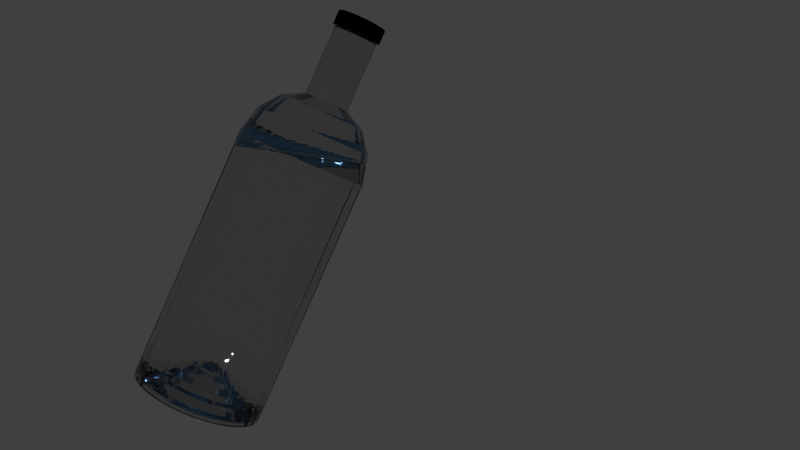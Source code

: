 # Source: bottle.blend  (saved by Blender 2.69.0; exported with 4.5.12 LTS)
import bpy
from mathutils import Matrix  # noqa: F401  (used for matrix-valued properties, if any)

bpy.ops.wm.read_factory_settings(use_empty=True)
scene = bpy.context.scene
scene.name = 'Scene'

# ---- collections
col_collection_1 = bpy.data.collections.new('Collection 1'); scene.collection.children.link(col_collection_1)

# ---- materials (node trees are filled in below, after node groups)
mat_material_001 = bpy.data.materials.new('Material.001')
mat_material_001.alpha_threshold = 0.0
mat_material_001.roughness = 0.5
mat_material_001.line_color = (0.0, 0.0, 0.0, 1.0)
mat_material_002 = bpy.data.materials.new('Material.002')
mat_material_002.alpha_threshold = 0.0
mat_material_002.roughness = 0.5
mat_material_002.line_color = (0.0, 0.0, 0.0, 1.0)
mat_material_003 = bpy.data.materials.new('Material.003')
mat_material_003.alpha_threshold = 0.0
mat_material_003.roughness = 0.5
mat_material_003.line_color = (0.0, 0.0, 0.0, 1.0)

# ---- material node trees
mat_material_001.use_nodes = True; mat_material_001.node_tree.nodes.clear()
_N = mat_material_001.node_tree.nodes; _L = mat_material_001.node_tree.links
n0 = _N.new('ShaderNodeOutputMaterial'); n0.name = 'Material Output'; n0.location = (300, 300)
n1 = _N.new('ShaderNodeBsdfGlass'); n1.name = 'Glass BSDF'; n1.location = (100, 300)
n1.distribution = 'BECKMANN'
n1.inputs[0].default_value = (0.8, 0.8, 0.8, 1.0)
n1.inputs[2].default_value = 1.45
_L.new(n1.outputs[0], n0.inputs[0])
n0.is_active_output = True
mat_material_002.use_nodes = True; mat_material_002.node_tree.nodes.clear()
_N = mat_material_002.node_tree.nodes; _L = mat_material_002.node_tree.links
n0 = _N.new('ShaderNodeOutputMaterial'); n0.name = 'Material Output'; n0.location = (300, 300)
n1 = _N.new('ShaderNodeBsdfDiffuse'); n1.name = 'Diffuse BSDF'; n1.location = (10, 300)
n1.inputs[0].default_value = (0.0, 0.0, 0.0, 1.0)
_L.new(n1.outputs[0], n0.inputs[0])
n0.is_active_output = True
mat_material_003.use_nodes = True; mat_material_003.node_tree.nodes.clear()
_N = mat_material_003.node_tree.nodes; _L = mat_material_003.node_tree.links
n0 = _N.new('ShaderNodeOutputMaterial'); n0.name = 'Material Output'; n0.location = (300, 300)
n1 = _N.new('ShaderNodeBsdfTranslucent'); n1.name = 'Translucent BSDF'; n1.location = (110, 300)
n1.inputs[0].default_value = (0.4232, 0.7113, 0.95, 1.0)
_L.new(n1.outputs[0], n0.inputs[0])
n0.is_active_output = True

# ---- world
world_world = bpy.data.worlds.new('World'); scene.world = world_world
world_world.color = (0.05088, 0.05088, 0.05088)
world_world.use_sun_shadow = False
world_world.sun_shadow_jitter_overblur = 0.0
world_world.cycles.sampling_method = 'MANUAL'
world_world.cycles.sample_map_resolution = 256

# ---- cameras
cam_camera_001 = bpy.data.cameras.new('Camera.001')
cam_camera_001.clip_end = 100.0
cam_camera_001.lens = 35.0
cam_camera_001.sensor_width = 32.0
cam_camera_001.sensor_height = 18.0
cam_camera_001.dof.focus_distance = 0.0

# ---- meshes
me_cylinder = bpy.data.meshes.new('Cylinder')
me_cylinder.from_pydata([(0.0, 1.0, -1.0), (0.0, 1.0, 0.743), (0.1951, 0.9808, -1.0), (0.1951, 0.9808, 0.743), (0.3827, 0.9239, -1.0), (0.3827, 0.9239, 0.743), (0.5556, 0.8315, -1.0), (0.5556, 0.8315, 0.743), (0.7071, 0.7071, -1.0), (0.7071, 0.7071, 0.743), (0.8315, 0.5556, -1.0), (0.8315, 0.5556, 0.743), (0.9239, 0.3827, -1.0), (0.9239, 0.3827, 0.743), (0.9808, 0.1951, -1.0), (0.9808, 0.1951, 0.743), (1.0, 7.55e-08, -1.0), (1.0, 7.55e-08, 0.743), (0.9808, -0.1951, -1.0), (0.9808, -0.1951, 0.743), (0.9239, -0.3827, -1.0), (0.9239, -0.3827, 0.743), (0.8315, -0.5556, -1.0), (0.8315, -0.5556, 0.743), (0.7071, -0.7071, -1.0), (0.7071, -0.7071, 0.743), (0.5556, -0.8315, -1.0), (0.5556, -0.8315, 0.743), (0.3827, -0.9239, -1.0), (0.3827, -0.9239, 0.743), (0.1951, -0.9808, -1.0), (0.1951, -0.9808, 0.743), (-3.258e-07, -1.0, -1.0), (-3.258e-07, -1.0, 0.743), (-0.1951, -0.9808, -1.0), (-0.1951, -0.9808, 0.743), (-0.3827, -0.9239, -1.0), (-0.3827, -0.9239, 0.743), (-0.5556, -0.8315, -1.0), (-0.5556, -0.8315, 0.743), (-0.7071, -0.7071, -1.0), (-0.7071, -0.7071, 0.743), (-0.8315, -0.5556, -1.0), (-0.8315, -0.5556, 0.743), (-0.9239, -0.3827, -1.0), (-0.9239, -0.3827, 0.743), (-0.9808, -0.1951, -1.0), (-0.9808, -0.1951, 0.743), (-1.0, 9.656e-07, -1.0), (-1.0, 9.656e-07, 0.743), (-0.9808, 0.1951, -1.0), (-0.9808, 0.1951, 0.743), (-0.9239, 0.3827, -1.0), (-0.9239, 0.3827, 0.743), (-0.8315, 0.5556, -1.0), (-0.8315, 0.5556, 0.743), (-0.7071, 0.7071, -1.0), (-0.7071, 0.7071, 0.743), (-0.5556, 0.8315, -1.0), (-0.5556, 0.8315, 0.743), (-0.3827, 0.9239, -1.0), (-0.3827, 0.9239, 0.743), (-0.1951, 0.9808, -1.0), (-0.1951, 0.9808, 0.743), (1.129e-08, 0.9049, -1.0), (0.1765, 0.8875, -1.0), (0.3463, 0.836, -1.0), (0.5027, 0.7524, -1.0), (0.6399, 0.6399, -1.0), (0.7524, 0.5027, -1.0), (0.836, 0.3463, -1.0), (0.8875, 0.1765, -1.0), (0.9049, 9.541e-08, -1.0), (0.8875, -0.1765, -1.0), (0.836, -0.3463, -1.0), (0.7524, -0.5027, -1.0), (0.6399, -0.6399, -1.0), (0.5027, -0.7524, -1.0), (0.3463, -0.836, -1.0), (0.1765, -0.8875, -1.0), (-2.836e-07, -0.9049, -1.0), (-0.1765, -0.8875, -1.0), (-0.3463, -0.836, -1.0), (-0.5028, -0.7524, -1.0), (-0.6399, -0.6399, -1.0), (-0.7524, -0.5027, -1.0), (-0.836, -0.3463, -1.0), (-0.8875, -0.1765, -1.0), (-0.9049, 9.009e-07, -1.0), (-0.8875, 0.1765, -1.0), (-0.836, 0.3463, -1.0), (-0.7524, 0.5028, -1.0), (-0.6399, 0.6399, -1.0), (-0.5027, 0.7524, -1.0), (-0.3463, 0.836, -1.0), (-0.1765, 0.8875, -1.0), (1.129e-08, 0.9049, -1.0), (0.1765, 0.8875, -1.0), (0.3463, 0.836, -1.0), (0.5027, 0.7524, -1.0), (0.6399, 0.6399, -1.0), (0.7524, 0.5027, -1.0), (0.836, 0.3463, -1.0), (0.8875, 0.1765, -1.0), (0.9049, 9.541e-08, -1.0), (0.8875, -0.1765, -1.0), (0.836, -0.3463, -1.0), (0.7524, -0.5027, -1.0), (0.6399, -0.6399, -1.0), (0.5027, -0.7524, -1.0), (0.3463, -0.836, -1.0), (0.1765, -0.8875, -1.0), (-2.836e-07, -0.9049, -1.0), (-0.1765, -0.8875, -1.0), (-0.3463, -0.836, -1.0), (-0.5028, -0.7524, -1.0), (-0.6399, -0.6399, -1.0), (-0.7524, -0.5027, -1.0), (-0.836, -0.3463, -1.0), (-0.8875, -0.1765, -1.0), (-0.9049, 9.009e-07, -1.0), (-0.8875, 0.1765, -1.0), (-0.836, 0.3463, -1.0), (-0.7524, 0.5028, -1.0), (-0.6399, 0.6399, -1.0), (-0.5027, 0.7524, -1.0), (-0.3463, 0.836, -1.0), (-0.1765, 0.8875, -1.0), (1.129e-08, 0.9049, -0.9862), (0.1765, 0.8875, -0.9862), (0.3463, 0.836, -0.9862), (0.5027, 0.7524, -0.9862), (0.6399, 0.6399, -0.9862), (0.7524, 0.5027, -0.9862), (0.836, 0.3463, -0.9862), (0.8875, 0.1765, -0.9862), (0.9049, 9.541e-08, -0.9862), (0.8875, -0.1765, -0.9862), (0.836, -0.3463, -0.9862), (0.7524, -0.5027, -0.9862), (0.6399, -0.6399, -0.9862), (0.5027, -0.7524, -0.9862), (0.3463, -0.836, -0.9862), (0.1765, -0.8875, -0.9862), (-2.836e-07, -0.9049, -0.9862), (-0.1765, -0.8875, -0.9862), (-0.3463, -0.836, -0.9862), (-0.5028, -0.7524, -0.9862), (-0.6399, -0.6399, -0.9862), (-0.7524, -0.5027, -0.9862), (-0.836, -0.3463, -0.9862), (-0.8875, -0.1765, -0.9862), (-0.9049, 9.009e-07, -0.9862), (-0.8875, 0.1765, -0.9862), (-0.836, 0.3463, -0.9862), (-0.7524, 0.5028, -0.9862), (-0.6399, 0.6399, -0.9862), (-0.5027, 0.7524, -0.9862), (-0.3463, 0.836, -0.9862), (-0.1765, 0.8875, -0.9862), (1.707e-08, 0.8504, -0.9862), (0.1659, 0.834, -0.9862), (0.3254, 0.7856, -0.9862), (0.4724, 0.707, -0.9862), (0.6013, 0.6013, -0.9862), (0.707, 0.4724, -0.9862), (0.7856, 0.3254, -0.9862), (0.834, 0.1659, -0.9862), (0.8504, 1.088e-07, -0.9862), (0.834, -0.1659, -0.9862), (0.7856, -0.3254, -0.9862), (0.707, -0.4724, -0.9862), (0.6013, -0.6013, -0.9862), (0.4724, -0.707, -0.9862), (0.3254, -0.7856, -0.9862), (0.1659, -0.834, -0.9862), (-2.6e-07, -0.8504, -0.9862), (-0.1659, -0.834, -0.9862), (-0.3254, -0.7856, -0.9862), (-0.4724, -0.707, -0.9862), (-0.6013, -0.6013, -0.9862), (-0.707, -0.4724, -0.9862), (-0.7856, -0.3254, -0.9862), (-0.834, -0.1659, -0.9862), (-0.8504, 8.657e-07, -0.9862), (-0.834, 0.1659, -0.9862), (-0.7856, 0.3254, -0.9862), (-0.707, 0.4724, -0.9862), (-0.6013, 0.6013, -0.9862), (-0.4724, 0.707, -0.9862), (-0.3254, 0.7856, -0.9862), (-0.1659, 0.834, -0.9862), (0.06817, 0.8504, -0.9733), (0.2341, 0.834, -0.9733), (0.3936, 0.7856, -0.9733), (0.5406, 0.707, -0.9733), (0.6695, 0.6013, -0.9733), (0.7752, 0.4724, -0.9733), (0.8538, 0.3254, -0.9733), (0.9022, 0.1659, -0.9733), (0.9185, 1.088e-07, -0.9733), (0.9022, -0.1659, -0.9733), (0.8538, -0.3254, -0.9733), (0.7752, -0.4724, -0.9733), (0.6695, -0.6013, -0.9733), (0.5406, -0.707, -0.9733), (0.3936, -0.7856, -0.9733), (0.2341, -0.834, -0.9733), (0.06817, -0.8504, -0.9733), (-0.09772, -0.834, -0.9733), (-0.2572, -0.7856, -0.9733), (-0.4043, -0.707, -0.9733), (-0.5331, -0.6013, -0.9733), (-0.6389, -0.4724, -0.9733), (-0.7175, -0.3254, -0.9733), (-0.7658, -0.1659, -0.9733), (-0.7822, 8.657e-07, -0.9733), (-0.7658, 0.1659, -0.9733), (-0.7175, 0.3254, -0.9733), (-0.6389, 0.4724, -0.9733), (-0.5331, 0.6013, -0.9733), (-0.4043, 0.707, -0.9733), (-0.2572, 0.7856, -0.9733), (-0.09772, 0.834, -0.9733), (0.06817, 0.7579, -0.9569), (0.216, 0.7433, -0.9569), (0.3582, 0.7002, -0.9569), (0.4892, 0.6302, -0.9569), (0.6041, 0.5359, -0.9569), (0.6983, 0.4211, -0.9569), (0.7684, 0.29, -0.9569), (0.8115, 0.1479, -0.9569), (0.8261, 1.31e-07, -0.9569), (0.8115, -0.1479, -0.9569), (0.7684, -0.29, -0.9569), (0.6983, -0.4211, -0.9569), (0.6041, -0.5359, -0.9569), (0.4892, -0.6302, -0.9569), (0.3582, -0.7002, -0.9569), (0.216, -0.7433, -0.9569), (0.06817, -0.7579, -0.9569), (-0.07968, -0.7433, -0.9569), (-0.2219, -0.7002, -0.9569), (-0.3529, -0.6302, -0.9569), (-0.4677, -0.5359, -0.9569), (-0.562, -0.4211, -0.9569), (-0.632, -0.29, -0.9569), (-0.6751, -0.1479, -0.9569), (-0.6897, 8.055e-07, -0.9569), (-0.6751, 0.1479, -0.9569), (-0.632, 0.29, -0.9569), (-0.562, 0.4211, -0.9569), (-0.4677, 0.5359, -0.9569), (-0.3529, 0.6302, -0.9569), (-0.2219, 0.7002, -0.9569), (-0.07968, 0.7433, -0.9569), (0.06817, 0.6996, -0.9336), (0.2047, 0.6862, -0.9336), (0.3359, 0.6464, -0.9336), (0.4569, 0.5817, -0.9336), (0.5629, 0.4947, -0.9336), (0.6499, 0.3887, -0.9336), (0.7145, 0.2677, -0.9336), (0.7543, 0.1365, -0.9336), (0.7678, 1.441e-07, -0.9336), (0.7543, -0.1365, -0.9336), (0.7145, -0.2677, -0.9336), (0.6499, -0.3887, -0.9336), (0.5629, -0.4947, -0.9336), (0.4569, -0.5817, -0.9336), (0.3359, -0.6464, -0.9336), (0.2047, -0.6862, -0.9336), (0.06817, -0.6996, -0.9336), (-0.06832, -0.6862, -0.9336), (-0.1996, -0.6464, -0.9336), (-0.3205, -0.5817, -0.9336), (-0.4265, -0.4947, -0.9336), (-0.5135, -0.3887, -0.9336), (-0.5782, -0.2677, -0.9336), (-0.618, -0.1365, -0.9336), (-0.6314, 7.668e-07, -0.9336), (-0.618, 0.1365, -0.9336), (-0.5782, 0.2677, -0.9336), (-0.5135, 0.3887, -0.9336), (-0.4265, 0.4947, -0.9336), (-0.3205, 0.5817, -0.9336), (-0.1996, 0.6464, -0.9336), (-0.06831, 0.6862, -0.9336), (0.06817, 0.6495, -0.9105), (0.1949, 0.637, -0.9105), (0.3167, 0.6, -0.9105), (0.429, 0.54, -0.9105), (0.5274, 0.4593, -0.9105), (0.6082, 0.3608, -0.9105), (0.6682, 0.2485, -0.9105), (0.7052, 0.1267, -0.9105), (0.7177, 1.557e-07, -0.9105), (0.7052, -0.1267, -0.9105), (0.6682, -0.2485, -0.9105), (0.6082, -0.3608, -0.9105), (0.5274, -0.4593, -0.9105), (0.429, -0.54, -0.9105), (0.3167, -0.6, -0.9105), (0.1949, -0.637, -0.9105), (0.06817, -0.6495, -0.9105), (-0.05853, -0.637, -0.9105), (-0.1804, -0.6, -0.9105), (-0.2927, -0.54, -0.9105), (-0.3911, -0.4593, -0.9105), (-0.4719, -0.3608, -0.9105), (-0.5319, -0.2485, -0.9105), (-0.5688, -0.1267, -0.9105), (-0.5813, 7.338e-07, -0.9105), (-0.5688, 0.1267, -0.9105), (-0.5319, 0.2485, -0.9105), (-0.4719, 0.3608, -0.9105), (-0.3911, 0.4593, -0.9105), (-0.2927, 0.54, -0.9105), (-0.1804, 0.6, -0.9105), (-0.05853, 0.637, -0.9105), (0.06817, 0.5785, -0.8903), (0.181, 0.5673, -0.8903), (0.2895, 0.5344, -0.8903), (0.3895, 0.481, -0.8903), (0.4772, 0.409, -0.8903), (0.5491, 0.3214, -0.8903), (0.6026, 0.2214, -0.8903), (0.6355, 0.1129, -0.8903), (0.6466, 1.714e-07, -0.8903), (0.6355, -0.1129, -0.8903), (0.6026, -0.2214, -0.8903), (0.5491, -0.3214, -0.8903), (0.4772, -0.409, -0.8903), (0.3895, -0.481, -0.8903), (0.2895, -0.5344, -0.8903), (0.181, -0.5673, -0.8903), (0.06817, -0.5785, -0.8903), (-0.04468, -0.5673, -0.8903), (-0.1532, -0.5344, -0.8903), (-0.2532, -0.481, -0.8903), (-0.3409, -0.409, -0.8903), (-0.4128, -0.3214, -0.8903), (-0.4662, -0.2214, -0.8903), (-0.4992, -0.1129, -0.8903), (-0.5103, 6.863e-07, -0.8903), (-0.4992, 0.1129, -0.8903), (-0.4662, 0.2214, -0.8903), (-0.4128, 0.3214, -0.8903), (-0.3409, 0.409, -0.8903), (-0.2532, 0.481, -0.8903), (-0.1532, 0.5344, -0.8903), (-0.04468, 0.5673, -0.8903), (0.06817, 0.5069, -0.857), (0.1671, 0.4972, -0.857), (0.2622, 0.4683, -0.857), (0.3498, 0.4215, -0.857), (0.4266, 0.3584, -0.857), (0.4896, 0.2816, -0.857), (0.5365, 0.194, -0.857), (0.5653, 0.09889, -0.857), (0.5751, 1.892e-07, -0.857), (0.5653, -0.09889, -0.857), (0.5365, -0.194, -0.857), (0.4896, -0.2816, -0.857), (0.4266, -0.3584, -0.857), (0.3498, -0.4215, -0.857), (0.2622, -0.4683, -0.857), (0.1671, -0.4972, -0.857), (0.06817, -0.5069, -0.857), (-0.03072, -0.4972, -0.857), (-0.1258, -0.4683, -0.857), (-0.2134, -0.4215, -0.857), (-0.2903, -0.3584, -0.857), (-0.3533, -0.2816, -0.857), (-0.4001, -0.194, -0.857), (-0.429, -0.09889, -0.857), (-0.4387, 6.404e-07, -0.857), (-0.429, 0.09889, -0.857), (-0.4001, 0.194, -0.857), (-0.3533, 0.2816, -0.857), (-0.2903, 0.3584, -0.857), (-0.2134, 0.4215, -0.857), (-0.1258, 0.4683, -0.857), (-0.03072, 0.4972, -0.857), (0.06817, 0.4037, -0.8202), (0.1469, 0.396, -0.8202), (0.2227, 0.373, -0.8202), (0.2925, 0.3357, -0.8202), (0.3537, 0.2855, -0.8202), (0.4039, 0.2243, -0.8202), (0.4412, 0.1545, -0.8202), (0.4642, 0.07877, -0.8202), (0.4719, 2.155e-07, -0.8202), (0.4642, -0.07877, -0.8202), (0.4412, -0.1545, -0.8202), (0.4039, -0.2243, -0.8202), (0.3537, -0.2855, -0.8202), (0.2925, -0.3357, -0.8202), (0.2227, -0.373, -0.8202), (0.1469, -0.396, -0.8202), (0.06817, -0.4037, -0.8202), (-0.01059, -0.396, -0.8202), (-0.08633, -0.373, -0.8202), (-0.1561, -0.3357, -0.8202), (-0.2173, -0.2855, -0.8202), (-0.2675, -0.2243, -0.8202), (-0.3048, -0.1545, -0.8202), (-0.3278, -0.07877, -0.8202), (-0.3356, 5.749e-07, -0.8202), (-0.3278, 0.07877, -0.8202), (-0.3048, 0.1545, -0.8202), (-0.2675, 0.2243, -0.8202), (-0.2173, 0.2855, -0.8202), (-0.1561, 0.3357, -0.8202), (-0.08633, 0.373, -0.8202), (-0.01059, 0.396, -0.8202), (0.06817, 0.4037, -0.8202), (0.1469, 0.396, -0.8202), (0.2227, 0.373, -0.8202), (0.2925, 0.3357, -0.8202), (0.3537, 0.2855, -0.8202), (0.4039, 0.2243, -0.8202), (0.4412, 0.1545, -0.8202), (0.4642, 0.07877, -0.8202), (0.4719, 2.155e-07, -0.8202), (0.4642, -0.07877, -0.8202), (0.4412, -0.1545, -0.8202), (0.4039, -0.2243, -0.8202), (0.3537, -0.2855, -0.8202), (0.2925, -0.3357, -0.8202), (0.2227, -0.373, -0.8202), (0.1469, -0.396, -0.8202), (0.06817, -0.4037, -0.8202), (-0.01059, -0.396, -0.8202), (-0.08633, -0.373, -0.8202), (-0.1561, -0.3357, -0.8202), (-0.2173, -0.2855, -0.8202), (-0.2675, -0.2243, -0.8202), (-0.3048, -0.1545, -0.8202), (-0.3278, -0.07877, -0.8202), (-0.3356, 5.749e-07, -0.8202), (-0.3278, 0.07877, -0.8202), (-0.3048, 0.1545, -0.8202), (-0.2675, 0.2243, -0.8202), (-0.2173, 0.2855, -0.8202), (-0.1561, 0.3357, -0.8202), (-0.08633, 0.373, -0.8202), (-0.01059, 0.396, -0.8202), (0.06817, 0.3459, -0.7925), (0.1356, 0.3392, -0.7925), (0.2005, 0.3195, -0.7925), (0.2603, 0.2876, -0.7925), (0.3127, 0.2446, -0.7925), (0.3557, 0.1922, -0.7925), (0.3877, 0.1324, -0.7925), (0.4074, 0.06747, -0.7925), (0.414, 2.291e-07, -0.7925), (0.4074, -0.06747, -0.7925), (0.3877, -0.1324, -0.7925), (0.3557, -0.1921, -0.7925), (0.3127, -0.2446, -0.7925), (0.2603, -0.2876, -0.7925), (0.2005, -0.3195, -0.7925), (0.1356, -0.3392, -0.7925), (0.06817, -0.3459, -0.7925), (0.0006997, -0.3392, -0.7925), (-0.06418, -0.3195, -0.7925), (-0.124, -0.2876, -0.7925), (-0.1764, -0.2446, -0.7925), (-0.2194, -0.1921, -0.7925), (-0.2514, -0.1324, -0.7925), (-0.271, -0.06747, -0.7925), (-0.2777, 5.369e-07, -0.7925), (-0.271, 0.06747, -0.7925), (-0.2514, 0.1324, -0.7925), (-0.2194, 0.1922, -0.7925), (-0.1764, 0.2446, -0.7925), (-0.124, 0.2876, -0.7925), (-0.06418, 0.3195, -0.7925), (0.0007004, 0.3392, -0.7925), (0.06817, 0.2617, -0.7643), (0.1192, 0.2567, -0.7643), (0.1683, 0.2418, -0.7643), (0.2136, 0.2176, -0.7643), (0.2532, 0.1851, -0.7643), (0.2858, 0.1454, -0.7643), (0.31, 0.1002, -0.7643), (0.3249, 0.05106, -0.7643), (0.3299, 2.513e-07, -0.7643), (0.3249, -0.05106, -0.7643), (0.31, -0.1002, -0.7643), (0.2858, -0.1454, -0.7643), (0.2532, -0.1851, -0.7643), (0.2136, -0.2176, -0.7643), (0.1683, -0.2418, -0.7643), (0.1192, -0.2567, -0.7643), (0.06817, -0.2617, -0.7643), (0.01712, -0.2567, -0.7643), (-0.03198, -0.2418, -0.7643), (-0.07723, -0.2176, -0.7643), (-0.1169, -0.1851, -0.7643), (-0.1494, -0.1454, -0.7643), (-0.1736, -0.1002, -0.7643), (-0.1885, -0.05106, -0.7643), (-0.1935, 4.842e-07, -0.7643), (-0.1885, 0.05106, -0.7643), (-0.1736, 0.1002, -0.7643), (-0.1494, 0.1454, -0.7643), (-0.1169, 0.1851, -0.7643), (-0.07723, 0.2176, -0.7643), (-0.03198, 0.2418, -0.7643), (0.01712, 0.2567, -0.7643), (0.06817, 0.2259, -0.7476), (0.1123, 0.2216, -0.7476), (0.1546, 0.2087, -0.7476), (0.1937, 0.1879, -0.7476), (0.2279, 0.1598, -0.7476), (0.256, 0.1255, -0.7476), (0.2769, 0.08646, -0.7476), (0.2898, 0.04408, -0.7476), (0.2941, 2.598e-07, -0.7476), (0.2898, -0.04408, -0.7476), (0.2769, -0.08646, -0.7476), (0.256, -0.1255, -0.7476), (0.2279, -0.1598, -0.7476), (0.1937, -0.1879, -0.7476), (0.1546, -0.2087, -0.7476), (0.1123, -0.2216, -0.7476), (0.06817, -0.2259, -0.7476), (0.02409, -0.2216, -0.7476), (-0.01829, -0.2087, -0.7476), (-0.05735, -0.1879, -0.7476), (-0.09159, -0.1598, -0.7476), (-0.1197, -0.1255, -0.7476), (-0.1406, -0.08646, -0.7476), (-0.1534, -0.04408, -0.7476), (-0.1578, 4.609e-07, -0.7476), (-0.1534, 0.04408, -0.7476), (-0.1406, 0.08647, -0.7476), (-0.1197, 0.1255, -0.7476), (-0.09159, 0.1598, -0.7476), (-0.05735, 0.1879, -0.7476), (-0.01829, 0.2087, -0.7476), (0.0241, 0.2216, -0.7476), (0.06817, 0.173, -0.7343), (0.1019, 0.1696, -0.7343), (0.1344, 0.1598, -0.7343), (0.1643, 0.1438, -0.7343), (0.1905, 0.1223, -0.7343), (0.212, 0.09609, -0.7343), (0.228, 0.06619, -0.7343), (0.2378, 0.03374, -0.7343), (0.2411, 2.72e-07, -0.7343), (0.2378, -0.03374, -0.7343), (0.228, -0.06619, -0.7343), (0.212, -0.09609, -0.7343), (0.1905, -0.1223, -0.7343), (0.1643, -0.1438, -0.7343), (0.1344, -0.1598, -0.7343), (0.1019, -0.1696, -0.7343), (0.06817, -0.173, -0.7343), (0.03443, -0.1696, -0.7343), (0.001983, -0.1598, -0.7343), (-0.02792, -0.1438, -0.7343), (-0.05413, -0.1223, -0.7343), (-0.07564, -0.09609, -0.7343), (-0.09162, -0.06619, -0.7343), (-0.1015, -0.03374, -0.7343), (-0.1048, 4.26e-07, -0.7343), (-0.1015, 0.03374, -0.7343), (-0.09162, 0.06619, -0.7343), (-0.07564, 0.09609, -0.7343), (-0.05413, 0.1223, -0.7343), (-0.02792, 0.1438, -0.7343), (0.001983, 0.1598, -0.7343), (0.03443, 0.1696, -0.7343), (0.06817, 0.1148, -0.717), (0.09057, 0.1126, -0.717), (0.1121, 0.1061, -0.717), (0.132, 0.09547, -0.717), (0.1494, 0.08119, -0.717), (0.1636, 0.06379, -0.717), (0.1743, 0.04394, -0.717), (0.1808, 0.0224, -0.717), (0.183, 2.863e-07, -0.717), (0.1808, -0.0224, -0.717), (0.1743, -0.04394, -0.717), (0.1636, -0.06379, -0.717), (0.1494, -0.08119, -0.717), (0.132, -0.09547, -0.717), (0.1121, -0.1061, -0.717), (0.09057, -0.1126, -0.717), (0.06817, -0.1148, -0.717), (0.04577, -0.1126, -0.717), (0.02423, -0.1061, -0.717), (0.004383, -0.09547, -0.717), (-0.01302, -0.08119, -0.717), (-0.0273, -0.06379, -0.717), (-0.03791, -0.04394, -0.717), (-0.04444, -0.0224, -0.717), (-0.04665, 3.885e-07, -0.717), (-0.04444, 0.0224, -0.717), (-0.03791, 0.04394, -0.717), (-0.0273, 0.06379, -0.717), (-0.01302, 0.08119, -0.717), (0.004383, 0.09547, -0.717), (0.02423, 0.1061, -0.717), (0.04577, 0.1126, -0.717), (0.06817, 3.129e-07, -0.6995), (0.06817, 3.129e-07, -0.6995), (0.06817, 3.129e-07, -0.6995), (0.06817, 3.129e-07, -0.6995), (0.06817, 3.129e-07, -0.6995), (0.06817, 3.129e-07, -0.6995), (0.06817, 3.166e-07, -0.6995), (0.06817, 3.166e-07, -0.6995), (0.06817, 3.164e-07, -0.6995), (0.06817, 3.166e-07, -0.6995), (0.06817, 3.166e-07, -0.6995), (0.06817, 3.129e-07, -0.6995), (0.06817, 3.129e-07, -0.6995), (0.06817, 3.129e-07, -0.6995), (0.06817, 3.129e-07, -0.6995), (0.06817, 3.129e-07, -0.6995), (0.06817, 3.129e-07, -0.6995), (0.06817, 3.129e-07, -0.6995), (0.06817, 3.129e-07, -0.6995), (0.06817, 3.129e-07, -0.6995), (0.06817, 3.129e-07, -0.6995), (0.06817, 3.129e-07, -0.6995), (0.06817, 3.166e-07, -0.6995), (0.06817, 3.166e-07, -0.6995), (0.06817, 3.164e-07, -0.6995), (0.06817, 3.166e-07, -0.6995), (0.06817, 3.166e-07, -0.6995), (0.06817, 3.129e-07, -0.6995), (0.06817, 3.129e-07, -0.6995), (0.06817, 3.129e-07, -0.6995), (0.06817, 3.129e-07, -0.6995), (0.06817, 3.129e-07, -0.6995), (1.348e-08, 0.8864, 0.9372), (0.1729, 0.8694, 0.9372), (0.3392, 0.819, 0.9372), (0.4925, 0.737, 0.9372), (0.6268, 0.6268, 0.9372), (0.737, 0.4925, 0.9372), (0.819, 0.3392, 0.9372), (0.8694, 0.1729, 0.9372), (0.8864, 9.929e-08, 0.9372), (0.8694, -0.1729, 0.9372), (0.819, -0.3392, 0.9372), (0.737, -0.4925, 0.9372), (0.6268, -0.6268, 0.9372), (0.4925, -0.737, 0.9372), (0.3392, -0.819, 0.9372), (0.1729, -0.8694, 0.9372), (-2.754e-07, -0.8864, 0.9372), (-0.1729, -0.8694, 0.9372), (-0.3392, -0.819, 0.9372), (-0.4925, -0.737, 0.9372), (-0.6268, -0.6268, 0.9372), (-0.737, -0.4925, 0.9372), (-0.819, -0.3392, 0.9372), (-0.8694, -0.1729, 0.9372), (-0.8864, 8.883e-07, 0.9372), (-0.8694, 0.1729, 0.9372), (-0.819, 0.3392, 0.9372), (-0.737, 0.4925, 0.9372), (-0.6268, 0.6268, 0.9372), (-0.4925, 0.737, 0.9372), (-0.3392, 0.819, 0.9372), (-0.1729, 0.8694, 0.9372), (3.528e-08, 0.656, 1.071), (0.128, 0.6434, 1.071), (0.251, 0.6061, 1.071), (0.3645, 0.5455, 1.071), (0.4639, 0.4639, 1.071), (0.5455, 0.3645, 1.071), (0.6061, 0.251, 1.071), (0.6434, 0.128, 1.071), (0.656, 1.611e-07, 1.071), (0.6434, -0.128, 1.071), (0.6061, -0.251, 1.071), (0.5455, -0.3645, 1.071), (0.4639, -0.4639, 1.071), (0.3645, -0.5455, 1.071), (0.251, -0.6061, 1.071), (0.128, -0.6434, 1.071), (-1.785e-07, -0.656, 1.071), (-0.128, -0.6434, 1.071), (-0.251, -0.6061, 1.071), (-0.3645, -0.5455, 1.071), (-0.4639, -0.4639, 1.071), (-0.5455, -0.3645, 1.071), (-0.6061, -0.251, 1.071), (-0.6434, -0.128, 1.071), (-0.656, 7.45e-07, 1.071), (-0.6434, 0.128, 1.071), (-0.6061, 0.251, 1.071), (-0.5455, 0.3645, 1.071), (-0.4639, 0.4639, 1.071), (-0.3645, 0.5455, 1.071), (-0.251, 0.6061, 1.071), (-0.128, 0.6434, 1.071), (5.907e-08, 0.3372, 1.143), (0.06578, 0.3307, 1.143), (0.129, 0.3115, 1.143), (0.1873, 0.2804, 1.143), (0.2384, 0.2384, 1.143), (0.2804, 0.1873, 1.143), (0.3115, 0.129, 1.143), (0.3307, 0.06578, 1.143), (0.3372, 2.458e-07, 1.143), (0.3307, -0.06578, 1.143), (0.3115, -0.129, 1.143), (0.2804, -0.1873, 1.143), (0.2384, -0.2384, 1.143), (0.1873, -0.2804, 1.143), (0.129, -0.3115, 1.143), (0.06578, -0.3307, 1.143), (-5.08e-08, -0.3372, 1.143), (-0.06578, -0.3307, 1.143), (-0.129, -0.3115, 1.143), (-0.1873, -0.2804, 1.143), (-0.2384, -0.2384, 1.143), (-0.2804, -0.1873, 1.143), (-0.3115, -0.129, 1.143), (-0.3307, -0.06578, 1.143), (-0.3372, 5.459e-07, 1.143), (-0.3307, 0.06578, 1.143), (-0.3115, 0.129, 1.143), (-0.2804, 0.1873, 1.143), (-0.2384, 0.2384, 1.143), (-0.1873, 0.2804, 1.143), (-0.129, 0.3115, 1.143), (-0.06578, 0.3307, 1.143), (-5.163e-07, 0.3372, 1.632), (0.06578, 0.3307, 1.632), (0.129, 0.3115, 1.632), (0.1873, 0.2804, 1.632), (0.2384, 0.2384, 1.632), (0.2804, 0.1873, 1.632), (0.3115, 0.129, 1.632), (0.3307, 0.06578, 1.632), (0.3372, 2.458e-07, 1.632), (0.3307, -0.06578, 1.632), (0.3115, -0.129, 1.632), (0.2804, -0.1873, 1.632), (0.2384, -0.2384, 1.632), (0.1873, -0.2804, 1.632), (0.129, -0.3115, 1.632), (0.06578, -0.3307, 1.632), (-6.262e-07, -0.3372, 1.632), (-0.06578, -0.3307, 1.632), (-0.129, -0.3115, 1.632), (-0.1873, -0.2804, 1.632), (-0.2384, -0.2384, 1.632), (-0.2804, -0.1873, 1.632), (-0.3115, -0.129, 1.632), (-0.3307, -0.06578, 1.632), (-0.3372, 5.459e-07, 1.632), (-0.3307, 0.06578, 1.632), (-0.3115, 0.129, 1.632), (-0.2804, 0.1873, 1.632), (-0.2384, 0.2384, 1.632), (-0.1873, 0.2804, 1.632), (-0.129, 0.3115, 1.632), (-0.06578, 0.3307, 1.632), (-5.163e-07, 0.3372, 1.632), (0.06578, 0.3307, 1.632), (0.129, 0.3115, 1.632), (0.1873, 0.2804, 1.632), (0.2384, 0.2384, 1.632), (0.2804, 0.1873, 1.632), (0.3115, 0.129, 1.632), (0.3307, 0.06578, 1.632), (0.3372, 2.458e-07, 1.632), (0.3307, -0.06578, 1.632), (0.3115, -0.129, 1.632), (0.2804, -0.1873, 1.632), (0.2384, -0.2384, 1.632), (0.1873, -0.2804, 1.632), (0.129, -0.3115, 1.632), (0.06578, -0.3307, 1.632), (-6.262e-07, -0.3372, 1.632), (-0.06578, -0.3307, 1.632), (-0.129, -0.3115, 1.632), (-0.1873, -0.2804, 1.632), (-0.2384, -0.2384, 1.632), (-0.2804, -0.1873, 1.632), (-0.3115, -0.129, 1.632), (-0.3307, -0.06578, 1.632), (-0.3372, 5.459e-07, 1.632), (-0.3307, 0.06578, 1.632), (-0.3115, 0.129, 1.632), (-0.2804, 0.1873, 1.632), (-0.2384, 0.2384, 1.632), (-0.1873, 0.2804, 1.632), (-0.129, 0.3115, 1.632), (-0.06578, 0.3307, 1.632), (-5.163e-07, 0.3372, 1.632), (0.06578, 0.3307, 1.632), (0.129, 0.3115, 1.632), (0.1873, 0.2804, 1.632), (0.2384, 0.2384, 1.632), (0.2804, 0.1873, 1.632), (0.3115, 0.129, 1.632), (0.3307, 0.06578, 1.632), (0.3372, 2.458e-07, 1.632), (0.3307, -0.06578, 1.632), (0.3115, -0.129, 1.632), (0.2804, -0.1873, 1.632), (0.2384, -0.2384, 1.632), (0.1873, -0.2804, 1.632), (0.129, -0.3115, 1.632), (0.06578, -0.3307, 1.632), (-6.262e-07, -0.3372, 1.632), (-0.06578, -0.3307, 1.632), (-0.129, -0.3115, 1.632), (-0.1873, -0.2804, 1.632), (-0.2384, -0.2384, 1.632), (-0.2804, -0.1873, 1.632), (-0.3115, -0.129, 1.632), (-0.3307, -0.06578, 1.632), (-0.3372, 5.459e-07, 1.632), (-0.3307, 0.06578, 1.632), (-0.3115, 0.129, 1.632), (-0.2804, 0.1873, 1.632), (-0.2384, 0.2384, 1.632), (-0.1873, 0.2804, 1.632), (-0.129, 0.3115, 1.632), (-0.06578, 0.3307, 1.632), (-5.195e-07, 0.3738, 1.632), (0.07292, 0.3666, 1.632), (0.143, 0.3453, 1.632), (0.2077, 0.3108, 1.632), (0.2643, 0.2643, 1.632), (0.3108, 0.2077, 1.632), (0.3453, 0.143, 1.632), (0.3666, 0.07292, 1.632), (0.3738, 2.383e-07, 1.632), (0.3666, -0.07292, 1.632), (0.3453, -0.143, 1.632), (0.3108, -0.2077, 1.632), (0.2643, -0.2643, 1.632), (0.2077, -0.3108, 1.632), (0.143, -0.3453, 1.632), (0.07292, -0.3666, 1.632), (-6.413e-07, -0.3738, 1.632), (-0.07292, -0.3666, 1.632), (-0.143, -0.3453, 1.632), (-0.2077, -0.3108, 1.632), (-0.2643, -0.2643, 1.632), (-0.3108, -0.2077, 1.632), (-0.3453, -0.143, 1.632), (-0.3666, -0.07292, 1.632), (-0.3738, 5.71e-07, 1.632), (-0.3666, 0.07292, 1.632), (-0.3453, 0.143, 1.632), (-0.3108, 0.2077, 1.632), (-0.2643, 0.2643, 1.632), (-0.2077, 0.3108, 1.632), (-0.143, 0.3453, 1.632), (-0.07292, 0.3666, 1.632), (-5.991e-07, 0.3738, 1.723), (0.07292, 0.3666, 1.723), (0.143, 0.3453, 1.723), (0.2077, 0.3108, 1.723), (0.2643, 0.2643, 1.723), (0.3108, 0.2077, 1.723), (0.3453, 0.143, 1.723), (0.3666, 0.07292, 1.723), (0.3738, 2.383e-07, 1.723), (0.3666, -0.07292, 1.723), (0.3453, -0.143, 1.723), (0.3108, -0.2077, 1.723), (0.2643, -0.2643, 1.723), (0.2077, -0.3108, 1.723), (0.143, -0.3453, 1.723), (0.07292, -0.3666, 1.723), (-7.209e-07, -0.3738, 1.723), (-0.07293, -0.3666, 1.723), (-0.143, -0.3453, 1.723), (-0.2077, -0.3108, 1.723), (-0.2643, -0.2643, 1.723), (-0.3108, -0.2077, 1.723), (-0.3453, -0.143, 1.723), (-0.3666, -0.07292, 1.723), (-0.3738, 5.71e-07, 1.723), (-0.3666, 0.07292, 1.723), (-0.3453, 0.143, 1.723), (-0.3108, 0.2077, 1.723), (-0.2643, 0.2643, 1.723), (-0.2077, 0.3108, 1.723), (-0.143, 0.3453, 1.723), (-0.07292, 0.3666, 1.723), (0.0, 1.0, 0.743), (0.1951, 0.9808, 0.743), (0.3827, 0.9239, 0.743), (0.5556, 0.8315, 0.743), (0.7071, 0.7071, 0.743), (0.8315, 0.5556, 0.743), (0.9239, 0.3827, 0.743), (0.9808, 0.1951, 0.743), (1.0, 7.55e-08, 0.743), (0.9808, -0.1951, 0.743), (0.9239, -0.3827, 0.743), (0.8315, -0.5556, 0.743), (0.7071, -0.7071, 0.743), (0.5556, -0.8315, 0.743), (0.3827, -0.9239, 0.743), (0.1951, -0.9808, 0.743), (-3.258e-07, -1.0, 0.743), (-0.1951, -0.9808, 0.743), (-0.3827, -0.9239, 0.743), (-0.5556, -0.8315, 0.743), (-0.7071, -0.7071, 0.743), (-0.8315, -0.5556, 0.743), (-0.9239, -0.3827, 0.743), (-0.9808, -0.1951, 0.743), (-1.0, 9.656e-07, 0.743), (-0.9808, 0.1951, 0.743), (-0.9239, 0.3827, 0.743), (-0.8315, 0.5556, 0.743), (-0.7071, 0.7071, 0.743), (-0.5556, 0.8315, 0.743), (-0.3827, 0.9239, 0.743), (-0.1951, 0.9808, 0.743), (-0.1095, 0.8663, 0.8537), (0.07461, 0.8611, 0.8644), (0.2553, 0.8209, 0.8709), (0.4258, 0.7472, 0.873), (0.5794, 0.6429, 0.8706), (0.7102, 0.512, 0.8638), (0.8133, 0.3595, 0.8528), (0.8846, 0.1912, 0.8381), (0.9215, 0.01374, 0.8202), (0.9224, -0.1662, 0.7998), (0.8874, -0.3417, 0.7778), (0.8179, -0.5059, 0.7548), (0.7164, -0.6527, 0.732), (0.5869, -0.7762, 0.71), (0.4344, -0.8719, 0.6898), (0.2647, -0.9359, 0.6721), (0.08433, -0.9659, 0.6576), (-0.09975, -0.9607, 0.6469), (-0.2805, -0.9205, 0.6404), (-0.4509, -0.8468, 0.6383), (-0.6045, -0.7425, 0.6407), (-0.7354, -0.6116, 0.6475), (-0.8384, -0.4591, 0.6585), (-0.9098, -0.2908, 0.6732), (-0.9466, -0.1133, 0.6911), (-0.9476, 0.06661, 0.7115), (-0.9126, 0.2421, 0.7335), (-0.843, 0.4063, 0.7564), (-0.7416, 0.5531, 0.7793), (-0.6121, 0.6766, 0.8013), (-0.4595, 0.7723, 0.8215), (-0.2898, 0.8363, 0.8392), (-0.1095, 0.8663, 0.8537), (0.07461, 0.8611, 0.8644), (0.2553, 0.8209, 0.8709), (0.4258, 0.7472, 0.873), (0.5794, 0.6429, 0.8706), (0.7102, 0.512, 0.8638), (0.8133, 0.3595, 0.8528), (0.8846, 0.1912, 0.8381), (0.9215, 0.01374, 0.8202), (0.9224, -0.1662, 0.7998), (0.8874, -0.3417, 0.7778), (0.8179, -0.5059, 0.7548), (0.7164, -0.6527, 0.732), (0.5869, -0.7762, 0.71), (0.4344, -0.8719, 0.6898), (0.2647, -0.9359, 0.6721), (0.08433, -0.9659, 0.6576), (-0.09975, -0.9607, 0.6469), (-0.2805, -0.9205, 0.6404), (-0.4509, -0.8468, 0.6383), (-0.6045, -0.7425, 0.6407), (-0.7354, -0.6116, 0.6475), (-0.8384, -0.4591, 0.6585), (-0.9098, -0.2908, 0.6732), (-0.9466, -0.1133, 0.6911), (-0.9476, 0.06661, 0.7115), (-0.9126, 0.2421, 0.7335), (-0.843, 0.4063, 0.7564), (-0.7416, 0.5531, 0.7793), (-0.6121, 0.6766, 0.8013), (-0.4595, 0.7723, 0.8215), (-0.2898, 0.8363, 0.8392), (-0.02385, 0.05684, 0.7671), (-0.002423, 0.05623, 0.7683), (0.01861, 0.05155, 0.7691), (0.03845, 0.04298, 0.7693), (0.05633, 0.03084, 0.769), (0.07156, 0.0156, 0.7682), (0.08356, -0.002157, 0.767), (0.09186, -0.02174, 0.7652), (0.09615, -0.0424, 0.7632), (0.09626, -0.06335, 0.7608), (0.09219, -0.08377, 0.7582), (0.0841, -0.1029, 0.7556), (0.07228, -0.12, 0.7529), (0.05721, -0.1344, 0.7503), (0.03946, -0.1455, 0.748), (0.0197, -0.1529, 0.7459), (-0.001291, -0.1564, 0.7442), (-0.02272, -0.1558, 0.743), (-0.04376, -0.1511, 0.7422), (-0.0636, -0.1426, 0.742), (-0.08147, -0.1304, 0.7423), (-0.0967, -0.1152, 0.7431), (-0.1087, -0.09744, 0.7443), (-0.117, -0.07786, 0.746), (-0.1213, -0.05719, 0.7481), (-0.1214, -0.03625, 0.7505), (-0.1173, -0.01582, 0.7531), (-0.1092, 0.003297, 0.7557), (-0.09743, 0.02038, 0.7584), (-0.08235, 0.03476, 0.761), (-0.0646, 0.04589, 0.7633), (-0.04485, 0.05335, 0.7654), (-0.02385, 0.05684, 0.7671), (-0.002423, 0.05623, 0.7683), (0.01861, 0.05155, 0.7691), (0.03845, 0.04298, 0.7693), (0.05633, 0.03084, 0.769), (0.07156, 0.0156, 0.7682), (0.08356, -0.002157, 0.767), (0.09186, -0.02174, 0.7652), (0.09615, -0.0424, 0.7632), (0.09626, -0.06335, 0.7608), (0.09219, -0.08377, 0.7582), (0.0841, -0.1029, 0.7556), (0.07228, -0.12, 0.7529), (0.05721, -0.1344, 0.7503), (0.03946, -0.1455, 0.748), (0.0197, -0.1529, 0.7459), (-0.001291, -0.1564, 0.7442), (-0.02272, -0.1558, 0.743), (-0.04376, -0.1511, 0.7422), (-0.0636, -0.1426, 0.742), (-0.08147, -0.1304, 0.7423), (-0.0967, -0.1152, 0.7431), (-0.1087, -0.09744, 0.7443), (-0.117, -0.07786, 0.746), (-0.1213, -0.05719, 0.7481), (-0.1214, -0.03625, 0.7505), (-0.1173, -0.01582, 0.7531), (-0.1092, 0.003297, 0.7557), (-0.09743, 0.02038, 0.7584), (-0.08235, 0.03476, 0.761), (-0.0646, 0.04589, 0.7633), (-0.04485, 0.05335, 0.7654), (-0.02385, 0.05684, 0.7671), (-0.002423, 0.05623, 0.7683), (0.01861, 0.05155, 0.7691), (0.03845, 0.04298, 0.7693), (0.05633, 0.03084, 0.769), (0.07156, 0.0156, 0.7682), (0.08356, -0.002157, 0.767), (0.09186, -0.02174, 0.7652), (0.09615, -0.0424, 0.7632), (0.09626, -0.06335, 0.7608), (0.09219, -0.08377, 0.7582), (0.0841, -0.1029, 0.7556), (0.07228, -0.12, 0.7529), (0.05721, -0.1344, 0.7503), (0.03946, -0.1455, 0.748), (0.0197, -0.1529, 0.7459), (-0.001291, -0.1564, 0.7442), (-0.02272, -0.1558, 0.743), (-0.04376, -0.1511, 0.7422), (-0.0636, -0.1426, 0.742), (-0.08147, -0.1304, 0.7423), (-0.0967, -0.1152, 0.7431), (-0.1087, -0.09744, 0.7443), (-0.117, -0.07786, 0.746), (-0.1213, -0.05719, 0.7481), (-0.1214, -0.03625, 0.7505), (-0.1173, -0.01582, 0.7531), (-0.1092, 0.003297, 0.7557), (-0.09743, 0.02038, 0.7584), (-0.08235, 0.03476, 0.761), (-0.0646, 0.04589, 0.7633), (-0.04485, 0.05335, 0.7654), (-0.02385, 0.05684, 0.7671), (-0.002423, 0.05623, 0.7683), (0.01861, 0.05155, 0.7691), (0.03845, 0.04298, 0.7693), (0.05633, 0.03084, 0.769), (0.07156, 0.0156, 0.7682), (0.08356, -0.002157, 0.767), (0.09186, -0.02174, 0.7652), (0.09615, -0.0424, 0.7632), (0.09626, -0.06335, 0.7608), (0.09219, -0.08377, 0.7582), (0.0841, -0.1029, 0.7556), (0.07228, -0.12, 0.7529), (0.05721, -0.1344, 0.7503), (0.03946, -0.1455, 0.748), (0.0197, -0.1529, 0.7459), (-0.001291, -0.1564, 0.7442), (-0.02272, -0.1558, 0.743), (-0.04376, -0.1511, 0.7422), (-0.0636, -0.1426, 0.742), (-0.08147, -0.1304, 0.7423), (-0.0967, -0.1152, 0.7431), (-0.1087, -0.09744, 0.7443), (-0.117, -0.07786, 0.746), (-0.1213, -0.05719, 0.7481), (-0.1214, -0.03625, 0.7505), (-0.1173, -0.01582, 0.7531), (-0.1092, 0.003297, 0.7557), (-0.09743, 0.02038, 0.7584), (-0.08235, 0.03476, 0.761), (-0.0646, 0.04589, 0.7633), (-0.04485, 0.05335, 0.7654), (-0.02385, 0.05684, 0.7824), (-0.002423, 0.05623, 0.7837), (0.01861, 0.05155, 0.7844), (0.03845, 0.04298, 0.7847), (0.05633, 0.03084, 0.7844), (0.07156, 0.0156, 0.7836), (0.08356, -0.002157, 0.7823), (0.09186, -0.02174, 0.7806), (0.09615, -0.0424, 0.7785), (0.09626, -0.06335, 0.7761), (0.09219, -0.08377, 0.7736), (0.0841, -0.1029, 0.7709), (0.07228, -0.12, 0.7682), (0.05721, -0.1344, 0.7657), (0.03946, -0.1455, 0.7633), (0.0197, -0.1529, 0.7613), (-0.001291, -0.1564, 0.7596), (-0.02272, -0.1558, 0.7583), (-0.04376, -0.1511, 0.7576), (-0.0636, -0.1426, 0.7573), (-0.08147, -0.1304, 0.7576), (-0.0967, -0.1152, 0.7584), (-0.1087, -0.09744, 0.7597), (-0.117, -0.07786, 0.7614), (-0.1213, -0.05719, 0.7635), (-0.1214, -0.03625, 0.7659), (-0.1173, -0.01582, 0.7684), (-0.1092, 0.003297, 0.7711), (-0.09743, 0.02038, 0.7738), (-0.08235, 0.03476, 0.7763), (-0.0646, 0.04589, 0.7787), (-0.04485, 0.05335, 0.7807), (-0.04434, 0.2505, 0.8031), (0.01601, 0.2488, 0.8066), (0.07526, 0.2356, 0.8088), (0.1311, 0.2115, 0.8095), (0.1815, 0.1773, 0.8087), (0.2244, 0.1344, 0.8064), (0.2582, 0.08438, 0.8028), (0.2816, 0.02922, 0.798), (0.2936, -0.02897, 0.7922), (0.2939, -0.08796, 0.7855), (0.2825, -0.1455, 0.7782), (0.2597, -0.1993, 0.7707), (0.2264, -0.2474, 0.7632), (0.184, -0.2879, 0.756), (0.134, -0.3193, 0.7494), (0.07832, -0.3403, 0.7436), (0.0192, -0.3501, 0.7389), (-0.04115, -0.3484, 0.7354), (-0.1004, -0.3352, 0.7332), (-0.1563, -0.3111, 0.7325), (-0.2066, -0.2769, 0.7333), (-0.2495, -0.234, 0.7356), (-0.2833, -0.184, 0.7392), (-0.3067, -0.1288, 0.744), (-0.3188, -0.07063, 0.7498), (-0.3191, -0.01164, 0.7565), (-0.3076, 0.04589, 0.7638), (-0.2848, 0.09974, 0.7713), (-0.2516, 0.1478, 0.7788), (-0.2091, 0.1883, 0.786), (-0.1591, 0.2197, 0.7926), (-0.1035, 0.2407, 0.7984), (-0.04434, 0.2505, 0.8031), (0.01601, 0.2488, 0.8066), (0.07526, 0.2356, 0.8088), (0.1311, 0.2115, 0.8095), (0.1815, 0.1773, 0.8087), (0.2244, 0.1344, 0.8064), (0.2582, 0.08438, 0.8028), (0.2816, 0.02922, 0.798), (0.2936, -0.02897, 0.7922), (0.2939, -0.08796, 0.7855), (0.2825, -0.1455, 0.7782), (0.2597, -0.1993, 0.7707), (0.2264, -0.2474, 0.7632), (0.184, -0.2879, 0.756), (0.134, -0.3193, 0.7494), (0.07832, -0.3403, 0.7436), (0.0192, -0.3501, 0.7389), (-0.04115, -0.3484, 0.7354), (-0.1004, -0.3352, 0.7332), (-0.1563, -0.3111, 0.7325), (-0.2066, -0.2769, 0.7333), (-0.2495, -0.234, 0.7356), (-0.2833, -0.184, 0.7392), (-0.3067, -0.1288, 0.744), (-0.3188, -0.07063, 0.7498), (-0.3191, -0.01164, 0.7565), (-0.3076, 0.04589, 0.7638), (-0.2848, 0.09974, 0.7713), (-0.2516, 0.1478, 0.7788), (-0.2091, 0.1883, 0.786), (-0.1591, 0.2197, 0.7926), (-0.1035, 0.2407, 0.7984), (-0.07566, 0.5466, 0.8348), (0.04418, 0.5432, 0.8418), (0.1618, 0.517, 0.846), (0.2728, 0.4691, 0.8474), (0.3728, 0.4012, 0.8458), (0.458, 0.3159, 0.8414), (0.5251, 0.2166, 0.8342), (0.5715, 0.1071, 0.8247), (0.5955, -0.008435, 0.813), (0.5961, -0.1256, 0.7998), (0.5733, -0.2398, 0.7854), (0.5281, -0.3467, 0.7705), (0.462, -0.4423, 0.7556), (0.3777, -0.5227, 0.7413), (0.2784, -0.585, 0.7281), (0.1679, -0.6267, 0.7166), (0.05051, -0.6462, 0.7072), (-0.06932, -0.6428, 0.7002), (-0.187, -0.6166, 0.696), (-0.2979, -0.5687, 0.6946), (-0.3979, -0.5008, 0.6962), (-0.4831, -0.4155, 0.7006), (-0.5502, -0.3162, 0.7078), (-0.5966, -0.2067, 0.7173), (-0.6206, -0.09116, 0.729), (-0.6212, 0.02598, 0.7422), (-0.5985, 0.1402, 0.7566), (-0.5532, 0.2471, 0.7715), (-0.4871, 0.3427, 0.7864), (-0.4028, 0.4231, 0.8007), (-0.3035, 0.4854, 0.8139), (-0.1931, 0.5271, 0.8254), (-0.1021, 0.797, 0.8616), (0.06801, 0.7922, 0.8715), (0.2351, 0.755, 0.8775), (0.3926, 0.6869, 0.8795), (0.5346, 0.5905, 0.8772), (0.6555, 0.4695, 0.8709), (0.7508, 0.3285, 0.8608), (0.8167, 0.173, 0.8472), (0.8508, 0.00893, 0.8307), (0.8516, -0.1574, 0.8118), (0.8193, -0.3196, 0.7914), (0.755, -0.4714, 0.7703), (0.6612, -0.607, 0.7491), (0.5415, -0.7212, 0.7288), (0.4006, -0.8096, 0.7101), (0.2437, -0.8688, 0.6938), (0.077, -0.8966, 0.6804), (-0.09315, -0.8918, 0.6705), (-0.2602, -0.8546, 0.6645), (-0.4177, -0.7865, 0.6625), (-0.5597, -0.6901, 0.6648), (-0.6806, -0.5691, 0.6711), (-0.7759, -0.4281, 0.6812), (-0.8418, -0.2726, 0.6948), (-0.8759, -0.1085, 0.7113), (-0.8768, 0.0578, 0.7302), (-0.8445, 0.22, 0.7506), (-0.7802, 0.3718, 0.7717), (-0.6864, 0.5074, 0.7929), (-0.5667, 0.6216, 0.8132), (-0.4257, 0.71, 0.8319), (-0.2688, 0.7692, 0.8482)], [], [(0, 1, 3, 2), (2, 3, 5, 4), (4, 5, 7, 6), (6, 7, 9, 8), (8, 9, 11, 10), (10, 11, 13, 12), (12, 13, 15, 14), (14, 15, 17, 16), (16, 17, 19, 18), (18, 19, 21, 20), (20, 21, 23, 22), (22, 23, 25, 24), (24, 25, 27, 26), (26, 27, 29, 28), (28, 29, 31, 30), (30, 31, 33, 32), (32, 33, 35, 34), (34, 35, 37, 36), (36, 37, 39, 38), (38, 39, 41, 40), (40, 41, 43, 42), (42, 43, 45, 44), (44, 45, 47, 46), (46, 47, 49, 48), (48, 49, 51, 50), (50, 51, 53, 52), (52, 53, 55, 54), (54, 55, 57, 56), (56, 57, 59, 58), (58, 59, 61, 60), (61, 59, 669, 670), (62, 63, 1, 0), (60, 61, 63, 62), (44, 46, 87, 86), (90, 91, 123, 122), (22, 24, 76, 75), (50, 52, 90, 89), (6, 8, 68, 67), (28, 30, 79, 78), (56, 58, 93, 92), (34, 36, 82, 81), (12, 14, 71, 70), (62, 0, 64, 95), (40, 42, 85, 84), (18, 20, 74, 73), (46, 48, 88, 87), (2, 4, 66, 65), (24, 26, 77, 76), (52, 54, 91, 90), (8, 10, 69, 68), (30, 32, 80, 79), (58, 60, 94, 93), (36, 38, 83, 82), (0, 2, 65, 64), (14, 16, 72, 71), (42, 44, 86, 85), (20, 22, 75, 74), (48, 50, 89, 88), (4, 6, 67, 66), (26, 28, 78, 77), (54, 56, 92, 91), (32, 34, 81, 80), (10, 12, 70, 69), (60, 62, 95, 94), (38, 40, 84, 83), (16, 18, 73, 72), (124, 125, 157, 156), (68, 69, 101, 100), (79, 80, 112, 111), (88, 89, 121, 120), (66, 67, 99, 98), (77, 78, 110, 109), (86, 87, 119, 118), (64, 65, 97, 96), (75, 76, 108, 107), (95, 64, 96, 127), (84, 85, 117, 116), (73, 74, 106, 105), (93, 94, 126, 125), (82, 83, 115, 114), (71, 72, 104, 103), (91, 92, 124, 123), (80, 81, 113, 112), (69, 70, 102, 101), (89, 90, 122, 121), (67, 68, 100, 99), (78, 79, 111, 110), (87, 88, 120, 119), (65, 66, 98, 97), (76, 77, 109, 108), (85, 86, 118, 117), (74, 75, 107, 106), (94, 95, 127, 126), (83, 84, 116, 115), (72, 73, 105, 104), (92, 93, 125, 124), (81, 82, 114, 113), (70, 71, 103, 102), (158, 159, 191, 190), (113, 114, 146, 145), (102, 103, 135, 134), (122, 123, 155, 154), (100, 101, 133, 132), (111, 112, 144, 143), (120, 121, 153, 152), (98, 99, 131, 130), (109, 110, 142, 141), (118, 119, 151, 150), (96, 97, 129, 128), (107, 108, 140, 139), (127, 96, 128, 159), (116, 117, 149, 148), (105, 106, 138, 137), (125, 126, 158, 157), (114, 115, 147, 146), (103, 104, 136, 135), (123, 124, 156, 155), (112, 113, 145, 144), (101, 102, 134, 133), (121, 122, 154, 153), (99, 100, 132, 131), (110, 111, 143, 142), (119, 120, 152, 151), (97, 98, 130, 129), (108, 109, 141, 140), (117, 118, 150, 149), (106, 107, 139, 138), (126, 127, 159, 158), (115, 116, 148, 147), (104, 105, 137, 136), (181, 182, 214, 213), (147, 148, 180, 179), (136, 137, 169, 168), (156, 157, 189, 188), (145, 146, 178, 177), (134, 135, 167, 166), (154, 155, 187, 186), (132, 133, 165, 164), (143, 144, 176, 175), (152, 153, 185, 184), (130, 131, 163, 162), (141, 142, 174, 173), (150, 151, 183, 182), (128, 129, 161, 160), (139, 140, 172, 171), (159, 128, 160, 191), (148, 149, 181, 180), (137, 138, 170, 169), (157, 158, 190, 189), (146, 147, 179, 178), (135, 136, 168, 167), (155, 156, 188, 187), (144, 145, 177, 176), (133, 134, 166, 165), (153, 154, 186, 185), (131, 132, 164, 163), (142, 143, 175, 174), (151, 152, 184, 183), (129, 130, 162, 161), (140, 141, 173, 172), (149, 150, 182, 181), (138, 139, 171, 170), (215, 216, 248, 247), (170, 171, 203, 202), (190, 191, 223, 222), (179, 180, 212, 211), (168, 169, 201, 200), (188, 189, 221, 220), (177, 178, 210, 209), (166, 167, 199, 198), (186, 187, 219, 218), (164, 165, 197, 196), (175, 176, 208, 207), (184, 185, 217, 216), (162, 163, 195, 194), (173, 174, 206, 205), (182, 183, 215, 214), (160, 161, 193, 192), (171, 172, 204, 203), (191, 160, 192, 223), (180, 181, 213, 212), (169, 170, 202, 201), (189, 190, 222, 221), (178, 179, 211, 210), (167, 168, 200, 199), (187, 188, 220, 219), (176, 177, 209, 208), (165, 166, 198, 197), (185, 186, 218, 217), (163, 164, 196, 195), (174, 175, 207, 206), (183, 184, 216, 215), (161, 162, 194, 193), (172, 173, 205, 204), (249, 250, 282, 281), (193, 194, 226, 225), (204, 205, 237, 236), (213, 214, 246, 245), (202, 203, 235, 234), (222, 223, 255, 254), (211, 212, 244, 243), (200, 201, 233, 232), (220, 221, 253, 252), (209, 210, 242, 241), (198, 199, 231, 230), (218, 219, 251, 250), (196, 197, 229, 228), (207, 208, 240, 239), (216, 217, 249, 248), (194, 195, 227, 226), (205, 206, 238, 237), (214, 215, 247, 246), (192, 193, 225, 224), (203, 204, 236, 235), (223, 192, 224, 255), (212, 213, 245, 244), (201, 202, 234, 233), (221, 222, 254, 253), (210, 211, 243, 242), (199, 200, 232, 231), (219, 220, 252, 251), (208, 209, 241, 240), (197, 198, 230, 229), (217, 218, 250, 249), (195, 196, 228, 227), (206, 207, 239, 238), (283, 284, 316, 315), (227, 228, 260, 259), (238, 239, 271, 270), (247, 248, 280, 279), (225, 226, 258, 257), (236, 237, 269, 268), (245, 246, 278, 277), (234, 235, 267, 266), (254, 255, 287, 286), (243, 244, 276, 275), (232, 233, 265, 264), (252, 253, 285, 284), (241, 242, 274, 273), (230, 231, 263, 262), (250, 251, 283, 282), (228, 229, 261, 260), (239, 240, 272, 271), (248, 249, 281, 280), (226, 227, 259, 258), (237, 238, 270, 269), (246, 247, 279, 278), (224, 225, 257, 256), (235, 236, 268, 267), (255, 224, 256, 287), (244, 245, 277, 276), (233, 234, 266, 265), (253, 254, 286, 285), (242, 243, 275, 274), (231, 232, 264, 263), (251, 252, 284, 283), (240, 241, 273, 272), (229, 230, 262, 261), (317, 318, 350, 349), (272, 273, 305, 304), (261, 262, 294, 293), (281, 282, 314, 313), (259, 260, 292, 291), (270, 271, 303, 302), (279, 280, 312, 311), (257, 258, 290, 289), (268, 269, 301, 300), (277, 278, 310, 309), (266, 267, 299, 298), (286, 287, 319, 318), (275, 276, 308, 307), (264, 265, 297, 296), (284, 285, 317, 316), (273, 274, 306, 305), (262, 263, 295, 294), (282, 283, 315, 314), (260, 261, 293, 292), (271, 272, 304, 303), (280, 281, 313, 312), (258, 259, 291, 290), (269, 270, 302, 301), (278, 279, 311, 310), (256, 257, 289, 288), (267, 268, 300, 299), (287, 256, 288, 319), (276, 277, 309, 308), (265, 266, 298, 297), (285, 286, 318, 317), (274, 275, 307, 306), (263, 264, 296, 295), (351, 320, 352, 383), (306, 307, 339, 338), (295, 296, 328, 327), (315, 316, 348, 347), (304, 305, 337, 336), (293, 294, 326, 325), (313, 314, 346, 345), (291, 292, 324, 323), (302, 303, 335, 334), (311, 312, 344, 343), (289, 290, 322, 321), (300, 301, 333, 332), (309, 310, 342, 341), (298, 299, 331, 330), (318, 319, 351, 350), (307, 308, 340, 339), (296, 297, 329, 328), (316, 317, 349, 348), (305, 306, 338, 337), (294, 295, 327, 326), (314, 315, 347, 346), (292, 293, 325, 324), (303, 304, 336, 335), (312, 313, 345, 344), (290, 291, 323, 322), (301, 302, 334, 333), (310, 311, 343, 342), (288, 289, 321, 320), (299, 300, 332, 331), (319, 288, 320, 351), (308, 309, 341, 340), (297, 298, 330, 329), (374, 375, 407, 406), (340, 341, 373, 372), (329, 330, 362, 361), (349, 350, 382, 381), (338, 339, 371, 370), (327, 328, 360, 359), (347, 348, 380, 379), (336, 337, 369, 368), (325, 326, 358, 357), (345, 346, 378, 377), (323, 324, 356, 355), (334, 335, 367, 366), (343, 344, 376, 375), (321, 322, 354, 353), (332, 333, 365, 364), (341, 342, 374, 373), (330, 331, 363, 362), (350, 351, 383, 382), (339, 340, 372, 371), (328, 329, 361, 360), (348, 349, 381, 380), (337, 338, 370, 369), (326, 327, 359, 358), (346, 347, 379, 378), (324, 325, 357, 356), (335, 336, 368, 367), (344, 345, 377, 376), (322, 323, 355, 354), (333, 334, 366, 365), (342, 343, 375, 374), (320, 321, 353, 352), (331, 332, 364, 363), (408, 409, 441, 440), (352, 353, 385, 384), (363, 364, 396, 395), (383, 352, 384, 415), (372, 373, 405, 404), (361, 362, 394, 393), (381, 382, 414, 413), (370, 371, 403, 402), (359, 360, 392, 391), (379, 380, 412, 411), (368, 369, 401, 400), (357, 358, 390, 389), (377, 378, 410, 409), (355, 356, 388, 387), (366, 367, 399, 398), (375, 376, 408, 407), (353, 354, 386, 385), (364, 365, 397, 396), (373, 374, 406, 405), (362, 363, 395, 394), (382, 383, 415, 414), (371, 372, 404, 403), (360, 361, 393, 392), (380, 381, 413, 412), (369, 370, 402, 401), (358, 359, 391, 390), (378, 379, 411, 410), (356, 357, 389, 388), (367, 368, 400, 399), (376, 377, 409, 408), (354, 355, 387, 386), (365, 366, 398, 397), (442, 443, 475, 474), (386, 387, 419, 418), (397, 398, 430, 429), (406, 407, 439, 438), (384, 385, 417, 416), (395, 396, 428, 427), (415, 384, 416, 447), (404, 405, 437, 436), (393, 394, 426, 425), (413, 414, 446, 445), (402, 403, 435, 434), (391, 392, 424, 423), (411, 412, 444, 443), (400, 401, 433, 432), (389, 390, 422, 421), (409, 410, 442, 441), (387, 388, 420, 419), (398, 399, 431, 430), (407, 408, 440, 439), (385, 386, 418, 417), (396, 397, 429, 428), (405, 406, 438, 437), (394, 395, 427, 426), (414, 415, 447, 446), (403, 404, 436, 435), (392, 393, 425, 424), (412, 413, 445, 444), (401, 402, 434, 433), (390, 391, 423, 422), (410, 411, 443, 442), (388, 389, 421, 420), (399, 400, 432, 431), (476, 477, 509, 508), (420, 421, 453, 452), (431, 432, 464, 463), (440, 441, 473, 472), (418, 419, 451, 450), (429, 430, 462, 461), (438, 439, 471, 470), (416, 417, 449, 448), (427, 428, 460, 459), (447, 416, 448, 479), (436, 437, 469, 468), (425, 426, 458, 457), (445, 446, 478, 477), (434, 435, 467, 466), (423, 424, 456, 455), (443, 444, 476, 475), (432, 433, 465, 464), (421, 422, 454, 453), (441, 442, 474, 473), (419, 420, 452, 451), (430, 431, 463, 462), (439, 440, 472, 471), (417, 418, 450, 449), (428, 429, 461, 460), (437, 438, 470, 469), (426, 427, 459, 458), (446, 447, 479, 478), (435, 436, 468, 467), (424, 425, 457, 456), (444, 445, 477, 476), (433, 434, 466, 465), (422, 423, 455, 454), (510, 511, 543, 542), (465, 466, 498, 497), (454, 455, 487, 486), (474, 475, 507, 506), (452, 453, 485, 484), (463, 464, 496, 495), (472, 473, 505, 504), (450, 451, 483, 482), (461, 462, 494, 493), (470, 471, 503, 502), (448, 449, 481, 480), (459, 460, 492, 491), (479, 448, 480, 511), (468, 469, 501, 500), (457, 458, 490, 489), (477, 478, 510, 509), (466, 467, 499, 498), (455, 456, 488, 487), (475, 476, 508, 507), (464, 465, 497, 496), (453, 454, 486, 485), (473, 474, 506, 505), (451, 452, 484, 483), (462, 463, 495, 494), (471, 472, 504, 503), (449, 450, 482, 481), (460, 461, 493, 492), (469, 470, 502, 501), (458, 459, 491, 490), (478, 479, 511, 510), (467, 468, 500, 499), (456, 457, 489, 488), (533, 534, 566, 565), (499, 500, 532, 531), (488, 489, 521, 520), (508, 509, 541, 540), (497, 498, 530, 529), (486, 487, 519, 518), (506, 507, 539, 538), (484, 485, 517, 516), (495, 496, 528, 527), (504, 505, 537, 536), (482, 483, 515, 514), (493, 494, 526, 525), (502, 503, 535, 534), (480, 481, 513, 512), (491, 492, 524, 523), (511, 480, 512, 543), (500, 501, 533, 532), (489, 490, 522, 521), (509, 510, 542, 541), (498, 499, 531, 530), (487, 488, 520, 519), (507, 508, 540, 539), (496, 497, 529, 528), (485, 486, 518, 517), (505, 506, 538, 537), (483, 484, 516, 515), (494, 495, 527, 526), (503, 504, 536, 535), (481, 482, 514, 513), (492, 493, 525, 524), (501, 502, 534, 533), (490, 491, 523, 522), (567, 568, 600, 599), (522, 523, 555, 554), (542, 543, 575, 574), (531, 532, 564, 563), (520, 521, 553, 552), (540, 541, 573, 572), (529, 530, 562, 561), (518, 519, 551, 550), (538, 539, 571, 570), (516, 517, 549, 548), (527, 528, 560, 559), (536, 537, 569, 568), (514, 515, 547, 546), (525, 526, 558, 557), (534, 535, 567, 566), (512, 513, 545, 544), (523, 524, 556, 555), (543, 512, 544, 575), (532, 533, 565, 564), (521, 522, 554, 553), (541, 542, 574, 573), (530, 531, 563, 562), (519, 520, 552, 551), (539, 540, 572, 571), (528, 529, 561, 560), (517, 518, 550, 549), (537, 538, 570, 569), (515, 516, 548, 547), (526, 527, 559, 558), (535, 536, 568, 567), (513, 514, 546, 545), (524, 525, 557, 556), (601, 602, 634, 633), (545, 546, 578, 577), (556, 557, 589, 588), (565, 566, 598, 597), (554, 555, 587, 586), (574, 575, 607, 606), (563, 564, 596, 595), (552, 553, 585, 584), (572, 573, 605, 604), (561, 562, 594, 593), (550, 551, 583, 582), (570, 571, 603, 602), (548, 549, 581, 580), (559, 560, 592, 591), (568, 569, 601, 600), (546, 547, 579, 578), (557, 558, 590, 589), (566, 567, 599, 598), (544, 545, 577, 576), (555, 556, 588, 587), (575, 544, 576, 607), (564, 565, 597, 596), (553, 554, 586, 585), (573, 574, 606, 605), (562, 563, 595, 594), (551, 552, 584, 583), (571, 572, 604, 603), (560, 561, 593, 592), (549, 550, 582, 581), (569, 570, 602, 601), (547, 548, 580, 579), (558, 559, 591, 590), (608, 609, 610, 611, 612, 613, 614, 615, 616, 617, 618, 619, 620, 621, 622, 623, 624, 625, 626, 627, 628, 629, 630, 631, 632, 633, 634, 635, 636, 637, 638, 639), (579, 580, 612, 611), (590, 591, 623, 622), (599, 600, 632, 631), (577, 578, 610, 609), (588, 589, 621, 620), (597, 598, 630, 629), (586, 587, 619, 618), (606, 607, 639, 638), (595, 596, 628, 627), (584, 585, 617, 616), (604, 605, 637, 636), (593, 594, 626, 625), (582, 583, 615, 614), (602, 603, 635, 634), (580, 581, 613, 612), (591, 592, 624, 623), (600, 601, 633, 632), (578, 579, 611, 610), (589, 590, 622, 621), (598, 599, 631, 630), (576, 577, 609, 608), (587, 588, 620, 619), (607, 576, 608, 639), (596, 597, 629, 628), (585, 586, 618, 617), (605, 606, 638, 637), (594, 595, 627, 626), (583, 584, 616, 615), (603, 604, 636, 635), (592, 593, 625, 624), (581, 582, 614, 613), (662, 661, 693, 694), (39, 37, 658, 659), (3, 1, 640, 641), (17, 15, 647, 648), (45, 43, 661, 662), (23, 21, 650, 651), (51, 49, 664, 665), (7, 5, 642, 643), (29, 27, 653, 654), (57, 55, 667, 668), (35, 33, 656, 657), (13, 11, 645, 646), (63, 61, 670, 671), (41, 39, 659, 660), (19, 17, 648, 649), (47, 45, 662, 663), (25, 23, 651, 652), (53, 51, 665, 666), (9, 7, 643, 644), (31, 29, 654, 655), (59, 57, 668, 669), (37, 35, 657, 658), (15, 13, 646, 647), (1, 63, 671, 640), (43, 41, 660, 661), (21, 19, 649, 650), (49, 47, 663, 664), (5, 3, 641, 642), (27, 25, 652, 653), (55, 53, 666, 667), (11, 9, 644, 645), (33, 31, 655, 656), (696, 695, 727, 728), (651, 650, 682, 683), (671, 670, 702, 703), (660, 659, 691, 692), (649, 648, 680, 681), (669, 668, 700, 701), (658, 657, 689, 690), (647, 646, 678, 679), (667, 666, 698, 699), (645, 644, 676, 677), (656, 655, 687, 688), (665, 664, 696, 697), (643, 642, 674, 675), (654, 653, 685, 686), (663, 662, 694, 695), (641, 640, 672, 673), (652, 651, 683, 684), (640, 671, 703, 672), (661, 660, 692, 693), (650, 649, 681, 682), (670, 669, 701, 702), (659, 658, 690, 691), (648, 647, 679, 680), (668, 667, 699, 700), (657, 656, 688, 689), (646, 645, 677, 678), (666, 665, 697, 698), (644, 643, 675, 676), (655, 654, 686, 687), (664, 663, 695, 696), (642, 641, 673, 674), (653, 652, 684, 685), (727, 726, 758, 759), (674, 673, 705, 706), (685, 684, 716, 717), (694, 693, 725, 726), (683, 682, 714, 715), (703, 702, 734, 735), (692, 691, 723, 724), (681, 680, 712, 713), (701, 700, 732, 733), (690, 689, 721, 722), (679, 678, 710, 711), (699, 698, 730, 731), (677, 676, 708, 709), (688, 687, 719, 720), (697, 696, 728, 729), (675, 674, 706, 707), (686, 685, 717, 718), (695, 694, 726, 727), (673, 672, 704, 705), (684, 683, 715, 716), (672, 703, 735, 704), (693, 692, 724, 725), (682, 681, 713, 714), (702, 701, 733, 734), (691, 690, 722, 723), (680, 679, 711, 712), (700, 699, 731, 732), (689, 688, 720, 721), (678, 677, 709, 710), (698, 697, 729, 730), (676, 675, 707, 708), (687, 686, 718, 719), (761, 760, 792, 793), (705, 704, 736, 737), (716, 715, 747, 748), (704, 735, 767, 736), (725, 724, 756, 757), (714, 713, 745, 746), (734, 733, 765, 766), (723, 722, 754, 755), (712, 711, 743, 744), (732, 731, 763, 764), (721, 720, 752, 753), (710, 709, 741, 742), (730, 729, 761, 762), (708, 707, 739, 740), (719, 718, 750, 751), (728, 727, 759, 760), (706, 705, 737, 738), (717, 716, 748, 749), (726, 725, 757, 758), (715, 714, 746, 747), (735, 734, 766, 767), (724, 723, 755, 756), (713, 712, 744, 745), (733, 732, 764, 765), (722, 721, 753, 754), (711, 710, 742, 743), (731, 730, 762, 763), (709, 708, 740, 741), (720, 719, 751, 752), (729, 728, 760, 761), (707, 706, 738, 739), (718, 717, 749, 750), (795, 794, 826, 827), (739, 738, 770, 771), (750, 749, 781, 782), (759, 758, 790, 791), (737, 736, 768, 769), (748, 747, 779, 780), (736, 767, 799, 768), (757, 756, 788, 789), (746, 745, 777, 778), (766, 765, 797, 798), (755, 754, 786, 787), (744, 743, 775, 776), (764, 763, 795, 796), (753, 752, 784, 785), (742, 741, 773, 774), (762, 761, 793, 794), (740, 739, 771, 772), (751, 750, 782, 783), (760, 759, 791, 792), (738, 737, 769, 770), (749, 748, 780, 781), (758, 757, 789, 790), (747, 746, 778, 779), (767, 766, 798, 799), (756, 755, 787, 788), (745, 744, 776, 777), (765, 764, 796, 797), (754, 753, 785, 786), (743, 742, 774, 775), (763, 762, 794, 795), (741, 740, 772, 773), (752, 751, 783, 784), (829, 828, 860, 861), (773, 772, 804, 805), (784, 783, 815, 816), (793, 792, 824, 825), (771, 770, 802, 803), (782, 781, 813, 814), (791, 790, 822, 823), (769, 768, 800, 801), (780, 779, 811, 812), (768, 799, 831, 800), (789, 788, 820, 821), (778, 777, 809, 810), (798, 797, 829, 830), (787, 786, 818, 819), (776, 775, 807, 808), (796, 795, 827, 828), (785, 784, 816, 817), (774, 773, 805, 806), (794, 793, 825, 826), (772, 771, 803, 804), (783, 782, 814, 815), (792, 791, 823, 824), (770, 769, 801, 802), (781, 780, 812, 813), (790, 789, 821, 822), (779, 778, 810, 811), (799, 798, 830, 831), (788, 787, 819, 820), (777, 776, 808, 809), (797, 796, 828, 829), (786, 785, 817, 818), (775, 774, 806, 807), (863, 862, 894, 895), (818, 817, 849, 850), (807, 806, 838, 839), (827, 826, 858, 859), (805, 804, 836, 837), (816, 815, 847, 848), (825, 824, 856, 857), (803, 802, 834, 835), (814, 813, 845, 846), (823, 822, 854, 855), (801, 800, 832, 833), (812, 811, 843, 844), (800, 831, 863, 832), (821, 820, 852, 853), (810, 809, 841, 842), (830, 829, 861, 862), (819, 818, 850, 851), (808, 807, 839, 840), (828, 827, 859, 860), (817, 816, 848, 849), (806, 805, 837, 838), (826, 825, 857, 858), (804, 803, 835, 836), (815, 814, 846, 847), (824, 823, 855, 856), (802, 801, 833, 834), (813, 812, 844, 845), (822, 821, 853, 854), (811, 810, 842, 843), (831, 830, 862, 863), (820, 819, 851, 852), (809, 808, 840, 841), (865, 864, 895, 894, 893, 892, 891, 890, 889, 888, 887, 886, 885, 884, 883, 882, 881, 880, 879, 878, 877, 876, 875, 874, 873, 872, 871, 870, 869, 868, 867, 866), (852, 851, 883, 884), (841, 840, 872, 873), (861, 860, 892, 893), (850, 849, 881, 882), (839, 838, 870, 871), (859, 858, 890, 891), (837, 836, 868, 869), (848, 847, 879, 880), (857, 856, 888, 889), (835, 834, 866, 867), (846, 845, 877, 878), (855, 854, 886, 887), (833, 832, 864, 865), (844, 843, 875, 876), (832, 863, 895, 864), (853, 852, 884, 885), (842, 841, 873, 874), (862, 861, 893, 894), (851, 850, 882, 883), (840, 839, 871, 872), (860, 859, 891, 892), (849, 848, 880, 881), (838, 837, 869, 870), (858, 857, 889, 890), (836, 835, 867, 868), (847, 846, 878, 879), (856, 855, 887, 888), (834, 833, 865, 866), (845, 844, 876, 877), (854, 853, 885, 886), (843, 842, 874, 875), (61, 63, 927, 926), (39, 41, 916, 915), (17, 19, 905, 904), (45, 47, 919, 918), (23, 25, 908, 907), (51, 53, 922, 921), (7, 9, 900, 899), (29, 31, 911, 910), (57, 59, 925, 924), (35, 37, 914, 913), (13, 15, 903, 902), (63, 1, 896, 927), (41, 43, 917, 916), (19, 21, 906, 905), (47, 49, 920, 919), (3, 5, 898, 897), (25, 27, 909, 908), (53, 55, 923, 922), (9, 11, 901, 900), (31, 33, 912, 911), (59, 61, 926, 925), (37, 39, 915, 914), (1, 3, 897, 896), (15, 17, 904, 903), (43, 45, 918, 917), (21, 23, 907, 906), (49, 51, 921, 920), (5, 7, 899, 898), (27, 29, 910, 909), (55, 57, 924, 923), (33, 35, 913, 912), (11, 13, 902, 901), (922, 923, 955, 954), (900, 901, 933, 932), (911, 912, 944, 943), (920, 921, 953, 952), (898, 899, 931, 930), (909, 910, 942, 941), (918, 919, 951, 950), (896, 897, 929, 928), (907, 908, 940, 939), (927, 896, 928, 959), (916, 917, 949, 948), (905, 906, 938, 937), (925, 926, 958, 957), (914, 915, 947, 946), (903, 904, 936, 935), (923, 924, 956, 955), (912, 913, 945, 944), (901, 902, 934, 933), (921, 922, 954, 953), (899, 900, 932, 931), (910, 911, 943, 942), (919, 920, 952, 951), (897, 898, 930, 929), (908, 909, 941, 940), (917, 918, 950, 949), (906, 907, 939, 938), (926, 927, 959, 958), (915, 916, 948, 947), (904, 905, 937, 936), (924, 925, 957, 956), (913, 914, 946, 945), (902, 903, 935, 934), (953, 954, 986, 985), (931, 932, 964, 963), (942, 943, 975, 974), (951, 952, 984, 983), (929, 930, 962, 961), (940, 941, 973, 972), (949, 950, 982, 981), (938, 939, 971, 970), (958, 959, 991, 990), (947, 948, 980, 979), (936, 937, 969, 968), (956, 957, 989, 988), (945, 946, 978, 977), (934, 935, 967, 966), (954, 955, 987, 986), (932, 933, 965, 964), (943, 944, 976, 975), (952, 953, 985, 984), (930, 931, 963, 962), (941, 942, 974, 973), (950, 951, 983, 982), (928, 929, 961, 960), (939, 940, 972, 971), (959, 928, 960, 991), (948, 949, 981, 980), (937, 938, 970, 969), (957, 958, 990, 989), (946, 947, 979, 978), (935, 936, 968, 967), (955, 956, 988, 987), (944, 945, 977, 976), (933, 934, 966, 965), (990, 991, 1023, 1022), (979, 980, 1012, 1011), (968, 969, 1001, 1000), (988, 989, 1021, 1020), (977, 978, 1010, 1009), (966, 967, 999, 998), (986, 987, 1019, 1018), (964, 965, 997, 996), (975, 976, 1008, 1007), (984, 985, 1017, 1016), (962, 963, 995, 994), (973, 974, 1006, 1005), (982, 983, 1015, 1014), (960, 961, 993, 992), (971, 972, 1004, 1003), (991, 960, 992, 1023), (980, 981, 1013, 1012), (969, 970, 1002, 1001), (989, 990, 1022, 1021), (978, 979, 1011, 1010), (967, 968, 1000, 999), (987, 988, 1020, 1019), (976, 977, 1009, 1008), (965, 966, 998, 997), (985, 986, 1018, 1017), (963, 964, 996, 995), (974, 975, 1007, 1006), (983, 984, 1016, 1015), (961, 962, 994, 993), (972, 973, 1005, 1004), (981, 982, 1014, 1013), (970, 971, 1003, 1002), (1013, 1014, 1046, 1045), (1002, 1003, 1035, 1034), (1022, 1023, 1055, 1054), (1011, 1012, 1044, 1043), (1000, 1001, 1033, 1032), (1020, 1021, 1053, 1052), (1009, 1010, 1042, 1041), (998, 999, 1031, 1030), (1018, 1019, 1051, 1050), (996, 997, 1029, 1028), (1007, 1008, 1040, 1039), (1016, 1017, 1049, 1048), (994, 995, 1027, 1026), (1005, 1006, 1038, 1037), (1014, 1015, 1047, 1046), (992, 993, 1025, 1024), (1003, 1004, 1036, 1035), (1023, 992, 1024, 1055), (1012, 1013, 1045, 1044), (1001, 1002, 1034, 1033), (1021, 1022, 1054, 1053), (1010, 1011, 1043, 1042), (999, 1000, 1032, 1031), (1019, 1020, 1052, 1051), (1008, 1009, 1041, 1040), (997, 998, 1030, 1029), (1017, 1018, 1050, 1049), (995, 996, 1028, 1027), (1006, 1007, 1039, 1038), (1015, 1016, 1048, 1047), (993, 994, 1026, 1025), (1004, 1005, 1037, 1036), (1055, 1024, 1056, 1087), (1047, 1048, 1080, 1079), (1025, 1026, 1058, 1057), (1036, 1037, 1069, 1068), (1045, 1046, 1078, 1077), (1034, 1035, 1067, 1066), (1043, 1044, 1076, 1075), (1032, 1033, 1065, 1064), (1052, 1053, 1085, 1084), (1041, 1042, 1074, 1073), (1030, 1031, 1063, 1062), (1050, 1051, 1083, 1082), (1028, 1029, 1061, 1060), (1039, 1040, 1072, 1071), (1048, 1049, 1081, 1080), (1026, 1027, 1059, 1058), (1037, 1038, 1070, 1069), (1054, 1055, 1087, 1086), (1046, 1047, 1079, 1078), (1024, 1025, 1057, 1056), (1035, 1036, 1068, 1067), (1044, 1045, 1077, 1076), (1033, 1034, 1066, 1065), (1053, 1054, 1086, 1085), (1042, 1043, 1075, 1074), (1031, 1032, 1064, 1063), (1051, 1052, 1084, 1083), (1040, 1041, 1073, 1072), (1029, 1030, 1062, 1061), (1049, 1050, 1082, 1081), (1027, 1028, 1060, 1059), (1038, 1039, 1071, 1070), (1077, 1078, 1110, 1109), (1066, 1067, 1099, 1098), (1086, 1087, 1119, 1118), (1075, 1076, 1108, 1107), (1064, 1065, 1097, 1096), (1084, 1085, 1117, 1116), (1073, 1074, 1106, 1105), (1062, 1063, 1095, 1094), (1082, 1083, 1115, 1114), (1060, 1061, 1093, 1092), (1071, 1072, 1104, 1103), (1080, 1081, 1113, 1112), (1058, 1059, 1091, 1090), (1069, 1070, 1102, 1101), (1078, 1079, 1111, 1110), (1056, 1057, 1089, 1088), (1067, 1068, 1100, 1099), (1087, 1056, 1088, 1119), (1076, 1077, 1109, 1108), (1065, 1066, 1098, 1097), (1085, 1086, 1118, 1117), (1074, 1075, 1107, 1106), (1063, 1064, 1096, 1095), (1083, 1084, 1116, 1115), (1072, 1073, 1105, 1104), (1061, 1062, 1094, 1093), (1081, 1082, 1114, 1113), (1059, 1060, 1092, 1091), (1070, 1071, 1103, 1102), (1079, 1080, 1112, 1111), (1057, 1058, 1090, 1089), (1068, 1069, 1101, 1100), (1111, 1112, 1144, 1143), (1089, 1090, 1122, 1121), (1100, 1101, 1133, 1132), (1109, 1110, 1142, 1141), (1098, 1099, 1131, 1130), (1118, 1119, 1151, 1150), (1107, 1108, 1140, 1139), (1096, 1097, 1129, 1128), (1116, 1117, 1149, 1148), (1105, 1106, 1138, 1137), (1094, 1095, 1127, 1126), (1114, 1115, 1147, 1146), (1092, 1093, 1125, 1124), (1103, 1104, 1136, 1135), (1112, 1113, 1145, 1144), (1090, 1091, 1123, 1122), (1101, 1102, 1134, 1133), (1110, 1111, 1143, 1142), (1088, 1089, 1121, 1120), (1099, 1100, 1132, 1131), (1119, 1088, 1120, 1151), (1108, 1109, 1141, 1140), (1097, 1098, 1130, 1129), (1117, 1118, 1150, 1149), (1106, 1107, 1139, 1138), (1095, 1096, 1128, 1127), (1115, 1116, 1148, 1147), (1104, 1105, 1137, 1136), (1093, 1094, 1126, 1125), (1113, 1114, 1146, 1145), (1091, 1092, 1124, 1123), (1102, 1103, 1135, 1134), (1145, 1146, 1178, 1177), (1123, 1124, 1156, 1155), (1134, 1135, 1167, 1166), (1143, 1144, 1176, 1175), (1121, 1122, 1154, 1153), (1132, 1133, 1165, 1164), (1141, 1142, 1174, 1173), (1130, 1131, 1163, 1162), (1150, 1151, 1183, 1182), (1139, 1140, 1172, 1171), (1128, 1129, 1161, 1160), (1148, 1149, 1181, 1180), (1137, 1138, 1170, 1169), (1126, 1127, 1159, 1158), (1146, 1147, 1179, 1178), (1124, 1125, 1157, 1156), (1135, 1136, 1168, 1167), (1144, 1145, 1177, 1176), (1122, 1123, 1155, 1154), (1133, 1134, 1166, 1165), (1142, 1143, 1175, 1174), (1120, 1121, 1153, 1152), (1131, 1132, 1164, 1163), (1151, 1120, 1152, 1183), (1140, 1141, 1173, 1172), (1129, 1130, 1162, 1161), (1149, 1150, 1182, 1181), (1138, 1139, 1171, 1170), (1127, 1128, 1160, 1159), (1147, 1148, 1180, 1179), (1136, 1137, 1169, 1168), (1125, 1126, 1158, 1157), (1179, 1180, 1212, 1211), (1168, 1169, 1201, 1200), (1157, 1158, 1190, 1189), (1177, 1178, 1210, 1209), (1155, 1156, 1188, 1187), (1166, 1167, 1199, 1198), (1175, 1176, 1208, 1207), (1153, 1154, 1186, 1185), (1164, 1165, 1197, 1196), (1173, 1174, 1206, 1205), (1162, 1163, 1195, 1194), (1182, 1183, 1215, 1214), (1171, 1172, 1204, 1203), (1160, 1161, 1193, 1192), (1180, 1181, 1213, 1212), (1169, 1170, 1202, 1201), (1158, 1159, 1191, 1190), (1178, 1179, 1211, 1210), (1156, 1157, 1189, 1188), (1167, 1168, 1200, 1199), (1176, 1177, 1209, 1208), (1154, 1155, 1187, 1186), (1165, 1166, 1198, 1197), (1174, 1175, 1207, 1206), (1152, 1153, 1185, 1184), (1163, 1164, 1196, 1195), (1183, 1152, 1184, 1215), (1172, 1173, 1205, 1204), (1161, 1162, 1194, 1193), (1181, 1182, 1214, 1213), (1170, 1171, 1203, 1202), (1159, 1160, 1192, 1191), (1213, 1214, 1246, 1245), (1202, 1203, 1235, 1234), (1191, 1192, 1224, 1223), (1211, 1212, 1244, 1243), (1200, 1201, 1233, 1232), (1189, 1190, 1222, 1221), (1209, 1210, 1242, 1241), (1187, 1188, 1220, 1219), (1198, 1199, 1231, 1230), (1207, 1208, 1240, 1239), (1185, 1186, 1218, 1217), (1196, 1197, 1229, 1228), (1205, 1206, 1238, 1237), (1194, 1195, 1227, 1226), (1214, 1215, 1247, 1246), (1203, 1204, 1236, 1235), (1192, 1193, 1225, 1224), (1212, 1213, 1245, 1244), (1201, 1202, 1234, 1233), (1190, 1191, 1223, 1222), (1210, 1211, 1243, 1242), (1188, 1189, 1221, 1220), (1199, 1200, 1232, 1231), (1208, 1209, 1241, 1240), (1186, 1187, 1219, 1218), (1197, 1198, 1230, 1229), (1206, 1207, 1239, 1238), (1184, 1185, 1217, 1216), (1195, 1196, 1228, 1227), (1215, 1184, 1216, 1247), (1204, 1205, 1237, 1236), (1193, 1194, 1226, 1225), (1247, 1216, 1248, 1279), (1236, 1237, 1269, 1268), (1225, 1226, 1258, 1257), (1245, 1246, 1278, 1277), (1234, 1235, 1267, 1266), (1223, 1224, 1256, 1255), (1243, 1244, 1276, 1275), (1232, 1233, 1265, 1264), (1221, 1222, 1254, 1253), (1241, 1242, 1274, 1273), (1219, 1220, 1252, 1251), (1230, 1231, 1263, 1262), (1239, 1240, 1272, 1271), (1217, 1218, 1250, 1249), (1228, 1229, 1261, 1260), (1237, 1238, 1270, 1269), (1226, 1227, 1259, 1258), (1246, 1247, 1279, 1278), (1235, 1236, 1268, 1267), (1224, 1225, 1257, 1256), (1244, 1245, 1277, 1276), (1233, 1234, 1266, 1265), (1222, 1223, 1255, 1254), (1242, 1243, 1275, 1274), (1220, 1221, 1253, 1252), (1231, 1232, 1264, 1263), (1240, 1241, 1273, 1272), (1218, 1219, 1251, 1250), (1229, 1230, 1262, 1261), (1238, 1239, 1271, 1270), (1216, 1217, 1249, 1248), (1227, 1228, 1260, 1259)])
me_cylinder.polygons.foreach_set('material_index', [0, 0, 0, 0, 0, 0, 0, 0, 0, 0, 0, 0, 0, 0, 0, 0, 0, 0, 0, 0, 0, 0, 0, 0, 0, 0, 0, 0, 0, 0, 0, 0, 0, 0, 0, 0, 0, 0, 0, 0, 0, 0, 0, 0, 0, 0, 0, 0, 0, 0, 0, 0, 0, 0, 0, 0, 0, 0, 0, 0, 0, 0, 0, 0, 0, 0, 0, 0, 0, 0, 0, 0, 0, 0, 0, 0, 0, 0, 0, 0, 0, 0, 0, 0, 0, 0, 0, 0, 0, 0, 0, 0, 0, 0, 0, 0, 0, 0, 0, 0, 0, 0, 0, 0, 0, 0, 0, 0, 0, 0, 0, 0, 0, 0, 0, 0, 0, 0, 0, 0, 0, 0, 0, 0, 0, 0, 0, 0, 0, 0, 0, 0, 0, 0, 0, 0, 0, 0, 0, 0, 0, 0, 0, 0, 0, 0, 0, 0, 0, 0, 0, 0, 0, 0, 0, 0, 0, 0, 0, 0, 0, 0, 0, 0, 0, 0, 0, 0, 0, 0, 0, 0, 0, 0, 0, 0, 0, 0, 0, 0, 0, 0, 0, 0, 0, 0, 0, 0, 0, 0, 0, 0, 0, 0, 0, 0, 0, 0, 0, 0, 0, 0, 0, 0, 0, 0, 0, 0, 0, 0, 0, 0, 0, 0, 0, 0, 0, 0, 0, 0, 0, 0, 0, 0, 0, 0, 0, 0, 0, 0, 0, 0, 0, 0, 0, 0, 0, 0, 0, 0, 0, 0, 0, 0, 0, 0, 0, 0, 0, 0, 0, 0, 0, 0, 0, 0, 0, 0, 0, 0, 0, 0, 0, 0, 0, 0, 0, 0, 0, 0, 0, 0, 0, 0, 0, 0, 0, 0, 0, 0, 0, 0, 0, 0, 0, 0, 0, 0, 0, 0, 0, 0, 0, 0, 0, 0, 0, 0, 0, 0, 0, 0, 0, 0, 0, 0, 0, 0, 0, 0, 0, 0, 0, 0, 0, 0, 0, 0, 0, 0, 0, 0, 0, 0, 0, 0, 0, 0, 0, 0, 0, 0, 0, 0, 0, 0, 0, 0, 0, 0, 0, 0, 0, 0, 0, 0, 0, 0, 0, 0, 0, 0, 0, 0, 0, 0, 0, 0, 0, 0, 0, 0, 0, 0, 0, 0, 0, 0, 0, 0, 0, 0, 0, 0, 0, 0, 0, 0, 0, 0, 0, 0, 0, 0, 0, 0, 0, 0, 0, 0, 0, 0, 0, 0, 0, 0, 0, 0, 0, 0, 0, 0, 0, 0, 0, 0, 0, 0, 0, 0, 0, 0, 0, 0, 0, 0, 0, 0, 0, 0, 0, 0, 0, 0, 0, 0, 0, 0, 0, 0, 0, 0, 0, 0, 0, 0, 0, 0, 0, 0, 0, 0, 0, 0, 0, 0, 0, 0, 0, 0, 0, 0, 0, 0, 0, 0, 0, 0, 0, 0, 0, 0, 0, 0, 0, 0, 0, 0, 0, 0, 0, 0, 0, 0, 0, 0, 0, 0, 0, 0, 0, 0, 0, 0, 0, 0, 0, 0, 0, 0, 0, 0, 0, 0, 0, 0, 0, 0, 0, 0, 0, 0, 0, 0, 0, 0, 0, 0, 0, 0, 0, 0, 0, 0, 0, 0, 0, 0, 0, 0, 0, 0, 0, 0, 0, 0, 0, 0, 0, 0, 0, 0, 0, 0, 0, 0, 0, 0, 0, 0, 0, 0, 0, 0, 0, 0, 0, 0, 0, 0, 0, 0, 0, 0, 0, 0, 0, 0, 0, 0, 0, 0, 0, 0, 0, 0, 0, 0, 0, 0, 0, 0, 0, 0, 0, 0, 0, 0, 0, 0, 0, 0, 0, 0, 0, 0, 0, 0, 0, 0, 0, 0, 0, 0, 0, 0, 0, 0, 0, 0, 0, 0, 0, 0, 0, 0, 0, 0, 0, 0, 0, 0, 0, 0, 0, 0, 0, 0, 0, 0, 0, 0, 0, 0, 0, 0, 0, 0, 0, 0, 0, 0, 0, 0, 0, 0, 0, 0, 0, 0, 0, 0, 0, 0, 0, 0, 0, 0, 0, 0, 0, 0, 0, 0, 0, 0, 0, 0, 0, 0, 0, 0, 0, 0, 0, 0, 0, 0, 0, 0, 0, 0, 0, 0, 0, 0, 0, 0, 0, 0, 0, 0, 0, 0, 0, 0, 0, 0, 0, 0, 0, 0, 0, 0, 0, 0, 0, 0, 0, 0, 0, 0, 0, 0, 0, 0, 1, 0, 0, 0, 0, 0, 0, 0, 0, 0, 0, 0, 0, 0, 0, 0, 0, 0, 0, 0, 0, 0, 0, 0, 0, 0, 0, 0, 0, 0, 0, 0, 1, 1, 1, 1, 1, 1, 1, 1, 1, 1, 1, 1, 1, 1, 1, 1, 1, 1, 1, 1, 1, 1, 1, 1, 1, 1, 1, 1, 1, 1, 1, 1, 1, 1, 1, 1, 1, 1, 1, 1, 1, 1, 1, 1, 1, 1, 1, 1, 1, 1, 1, 1, 1, 1, 1, 1, 1, 1, 1, 1, 1, 1, 1, 1, 1, 1, 1, 1, 1, 1, 1, 1, 1, 1, 1, 1, 1, 1, 1, 1, 1, 1, 1, 1, 1, 1, 1, 1, 1, 1, 1, 1, 1, 1, 1, 1, 1, 1, 1, 1, 1, 1, 1, 1, 1, 1, 1, 1, 1, 1, 1, 1, 1, 1, 1, 1, 1, 1, 1, 1, 1, 1, 1, 1, 1, 1, 1, 1, 0, 0, 0, 0, 0, 0, 0, 0, 0, 0, 0, 0, 0, 0, 0, 0, 0, 0, 0, 0, 0, 0, 0, 0, 0, 0, 0, 0, 0, 0, 0, 0, 0, 0, 0, 0, 0, 0, 0, 0, 0, 0, 0, 0, 0, 0, 0, 0, 0, 0, 0, 0, 0, 0, 0, 0, 0, 0, 0, 0, 0, 0, 0, 0, 0, 0, 0, 0, 0, 0, 0, 0, 0, 0, 0, 0, 0, 0, 0, 0, 0, 0, 0, 0, 0, 0, 0, 0, 0, 0, 0, 0, 0, 0, 0, 0, 2, 2, 2, 2, 2, 2, 2, 2, 2, 2, 2, 2, 2, 2, 2, 2, 2, 2, 2, 2, 2, 2, 2, 2, 2, 2, 2, 2, 2, 2, 2, 2, 0, 0, 0, 0, 0, 0, 0, 0, 0, 0, 0, 0, 0, 0, 0, 0, 0, 0, 0, 0, 0, 0, 0, 0, 0, 0, 0, 0, 0, 0, 0, 0, 0, 0, 0, 0, 0, 0, 0, 0, 0, 0, 0, 0, 0, 0, 0, 0, 0, 0, 0, 0, 0, 0, 0, 0, 0, 0, 0, 0, 0, 0, 0, 0, 0, 0, 0, 0, 0, 0, 0, 0, 0, 0, 0, 0, 0, 0, 0, 0, 0, 0, 0, 0, 0, 0, 0, 0, 0, 0, 0, 0, 0, 0, 0, 0, 0, 2, 2, 0, 2, 2, 0, 2, 0, 0, 2, 0, 2, 0, 0, 2, 2, 0, 2, 2, 2, 0, 2, 2, 0, 2, 0, 0, 2, 0, 2, 0, 2, 2, 2, 2, 2, 2, 2, 2, 2, 2, 2, 2, 2, 2, 2, 2, 2, 2, 2, 2, 2, 2, 2, 2, 2, 2, 2, 2, 2, 2, 2, 2, 0, 0, 0, 0, 0, 0, 0, 0, 0, 0, 0, 0, 0, 0, 0, 0, 0, 0, 0, 0, 0, 0, 0, 0, 0, 0, 0, 0, 0, 0, 0, 0, 2, 2, 2, 2, 2, 2, 2, 2, 2, 2, 2, 2, 2, 2, 2, 2, 2, 2, 2, 2, 2, 2, 2, 2, 2, 2, 2, 2, 2, 2, 2, 2, 2, 0, 2, 2, 2, 2, 2, 2, 2, 2, 2, 2, 2, 2, 2, 2, 2, 2, 0, 2, 2, 2, 2, 2, 2, 2, 2, 2, 2, 2, 2, 2])
me_cylinder.materials.append(mat_material_001)
me_cylinder.materials.append(mat_material_002)
me_cylinder.materials.append(mat_material_003)
me_cylinder.use_remesh_preserve_volume = False
me_cylinder.use_remesh_preserve_attributes = False
me_cylinder.use_mirror_vertex_groups = False
me_cylinder.update()

# ---- objects
ob_camera = bpy.data.objects.new('Camera', cam_camera_001)
ob_cylinder = bpy.data.objects.new('Cylinder', me_cylinder)

# ---- transforms, parenting, visibility, modifiers, constraints
ob_camera.location = (38.02, -16.31, 6.804)
ob_camera.rotation_euler = (4.643, -2.72, -2.082)
ob_camera.lineart.crease_threshold = 0.0
ob_cylinder.location = (0.05625, 0.04131, -0.0698)
ob_cylinder.scale = (3.134, 3.134, 7.081)
ob_cylinder.lineart.crease_threshold = 0.0

# ---- collection membership
col_collection_1.objects.link(ob_camera)
col_collection_1.objects.link(ob_cylinder)

# ---- scene / render settings (as saved in the file)
scene.camera = ob_camera
scene.frame_start = 1; scene.frame_end = 250; scene.frame_set(1)
scene.render.engine = 'CYCLES'
scene.render.image_settings.compression = 90
scene.render.resolution_percentage = 50
scene.render.dither_intensity = 0.0
scene.cycles.use_denoising = False
scene.cycles.samples = 10
scene.cycles.sampling_pattern = 'TABULATED_SOBOL'
scene.cycles.light_sampling_threshold = 0.0
scene.cycles.use_adaptive_sampling = False
scene.cycles.use_light_tree = False
scene.cycles.blur_glossy = 0.0
scene.cycles.volume_bounces = 1
scene.cycles.pixel_filter_type = 'GAUSSIAN'
scene.cycles.sample_clamp_indirect = 0.0
scene.view_settings.view_transform = 'Standard'
bpy.context.view_layer.update()

# ---- added for rendering (the .blend has no usable light): sun
light_auto_sun = bpy.data.lights.new('AutoSun', 'SUN')
light_auto_sun.energy = 3.0
light_auto_sun.angle = 0.0523599
ob_auto_sun = bpy.data.objects.new('AutoSun', light_auto_sun)
scene.collection.objects.link(ob_auto_sun)
ob_auto_sun.rotation_euler = (0.872665, 0.174533, 0.523599)
bpy.context.view_layer.update()
